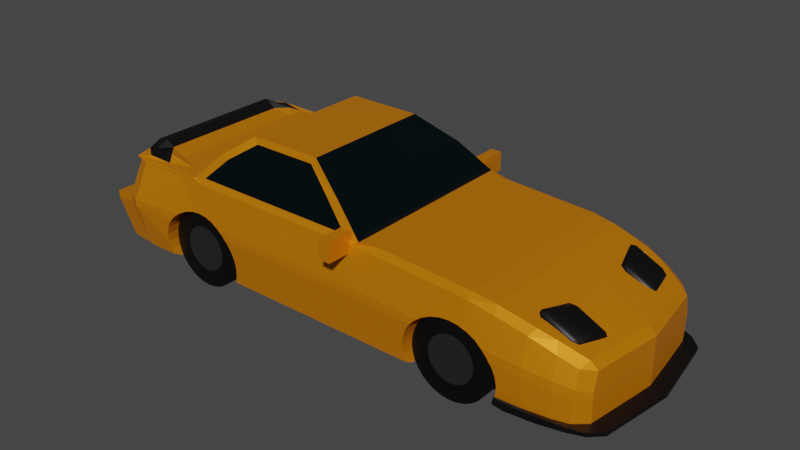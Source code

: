 # Source: sport_car.blend  (saved by Blender 4.3.34; exported with 4.5.12 LTS)
import bpy
from mathutils import Matrix  # noqa: F401  (used for matrix-valued properties, if any)

bpy.ops.wm.read_factory_settings(use_empty=True)
scene = bpy.context.scene
scene.name = 'Scene'

# ---- collections
col_collection = bpy.data.collections.new('Collection'); scene.collection.children.link(col_collection)

# ---- materials (node trees are filled in below, after node groups)
mat_metal = bpy.data.materials.new('Metal')
mat_metal.alpha_threshold = 0.0
mat_metal.use_transparent_shadow = False
mat_metal.roughness = 0.5
mat_metal.line_color = (0.0, 0.0, 0.0, 1.0)
mat_glass = bpy.data.materials.new('Glass')
mat_glass.use_transparent_shadow = False
mat_metal2 = bpy.data.materials.new('Metal2')
mat_metal2.use_transparent_shadow = False
mat_tire = bpy.data.materials.new('Tire')
mat_tire.use_transparent_shadow = False
mat_wheel_metal = bpy.data.materials.new('Wheel Metal')
mat_wheel_metal.use_transparent_shadow = False
mat_rear_lights = bpy.data.materials.new('Rear Lights')
mat_rear_lights.use_transparent_shadow = False
mat_front_lights = bpy.data.materials.new('Front Lights')
mat_front_lights.use_transparent_shadow = False

# ---- material node trees
mat_metal.use_nodes = True; mat_metal.node_tree.nodes.clear()
_N = mat_metal.node_tree.nodes; _L = mat_metal.node_tree.links
n0 = _N.new('ShaderNodeOutputMaterial'); n0.name = 'Material Output'; n0.location = (300, 300)
n1 = _N.new('ShaderNodeBsdfPrincipled'); n1.name = 'Principled BSDF'; n1.location = (10, 300)
n1.distribution = 'GGX'
n1.subsurface_method = 'RANDOM_WALK_SKIN'
n1.inputs[0].default_value = (0.8, 0.2485, 0.0, 1.0)
n1.inputs[1].default_value = 0.4488
n1.inputs[3].default_value = 1.45
n1.inputs[27].default_value = (0.0, 0.0, 0.0, 1.0)
n1.inputs[28].default_value = 1.0
_L.new(n1.outputs[0], n0.inputs[0])
n0.is_active_output = True
mat_glass.use_nodes = True; mat_glass.node_tree.nodes.clear()
_N = mat_glass.node_tree.nodes; _L = mat_glass.node_tree.links
n0 = _N.new('ShaderNodeBsdfPrincipled'); n0.name = 'Principled BSDF'; n0.location = (10, 300)
n0.distribution = 'GGX'
n0.subsurface_method = 'RANDOM_WALK_SKIN'
n0.inputs[0].default_value = (0.02536, 0.07828, 0.08714, 1.0)
n0.inputs[1].default_value = 1.0
n0.inputs[2].default_value = 0.0
n0.inputs[3].default_value = 1.45
n0.inputs[27].default_value = (0.0, 0.0, 0.0, 1.0)
n0.inputs[28].default_value = 1.0
n1 = _N.new('ShaderNodeOutputMaterial'); n1.name = 'Material Output'; n1.location = (300, 300)
_L.new(n0.outputs[0], n1.inputs[0])
n1.is_active_output = True
mat_metal2.use_nodes = True; mat_metal2.node_tree.nodes.clear()
_N = mat_metal2.node_tree.nodes; _L = mat_metal2.node_tree.links
n0 = _N.new('ShaderNodeBsdfPrincipled'); n0.name = 'Principled BSDF'; n0.location = (10, 300)
n0.distribution = 'GGX'
n0.subsurface_method = 'RANDOM_WALK_SKIN'
n0.inputs[0].default_value = (0.0, 0.0, 0.0, 1.0)
n0.inputs[3].default_value = 1.45
n0.inputs[27].default_value = (0.0, 0.0, 0.0, 1.0)
n0.inputs[28].default_value = 1.0
n1 = _N.new('ShaderNodeOutputMaterial'); n1.name = 'Material Output'; n1.location = (300, 300)
_L.new(n0.outputs[0], n1.inputs[0])
n1.is_active_output = True
mat_tire.use_nodes = True; mat_tire.node_tree.nodes.clear()
_N = mat_tire.node_tree.nodes; _L = mat_tire.node_tree.links
n0 = _N.new('ShaderNodeBsdfPrincipled'); n0.name = 'Principled BSDF'; n0.location = (10, 300)
n0.distribution = 'GGX'
n0.subsurface_method = 'RANDOM_WALK_SKIN'
n0.inputs[0].default_value = (0.0, 0.0, 0.0, 1.0)
n0.inputs[1].default_value = 0.2283
n0.inputs[3].default_value = 1.45
n0.inputs[27].default_value = (0.0, 0.0, 0.0, 1.0)
n0.inputs[28].default_value = 1.0
n1 = _N.new('ShaderNodeOutputMaterial'); n1.name = 'Material Output'; n1.location = (300, 300)
_L.new(n0.outputs[0], n1.inputs[0])
n1.is_active_output = True
mat_wheel_metal.use_nodes = True; mat_wheel_metal.node_tree.nodes.clear()
_N = mat_wheel_metal.node_tree.nodes; _L = mat_wheel_metal.node_tree.links
n0 = _N.new('ShaderNodeBsdfPrincipled'); n0.name = 'Principled BSDF'; n0.location = (10, 300)
n0.distribution = 'GGX'
n0.subsurface_method = 'RANDOM_WALK_SKIN'
n0.inputs[0].default_value = (0.2529, 0.2529, 0.2529, 1.0)
n0.inputs[1].default_value = 1.0
n0.inputs[2].default_value = 0.09055
n0.inputs[3].default_value = 1.45
n0.inputs[27].default_value = (0.0, 0.0, 0.0, 1.0)
n0.inputs[28].default_value = 1.0
n1 = _N.new('ShaderNodeOutputMaterial'); n1.name = 'Material Output'; n1.location = (300, 300)
_L.new(n0.outputs[0], n1.inputs[0])
n1.is_active_output = True
mat_rear_lights.use_nodes = True; mat_rear_lights.node_tree.nodes.clear()
_N = mat_rear_lights.node_tree.nodes; _L = mat_rear_lights.node_tree.links
n0 = _N.new('ShaderNodeBsdfPrincipled'); n0.name = 'Principled BSDF'; n0.location = (10, 300)
n0.distribution = 'GGX'
n0.subsurface_method = 'RANDOM_WALK_SKIN'
n0.inputs[0].default_value = (0.0, 0.0, 0.0, 1.0)
n0.inputs[3].default_value = 1.45
n0.inputs[27].default_value = (0.0, 0.0, 0.0, 1.0)
n0.inputs[28].default_value = 1.0
n1 = _N.new('ShaderNodeOutputMaterial'); n1.name = 'Material Output'; n1.location = (300, 300)
_L.new(n0.outputs[0], n1.inputs[0])
n1.is_active_output = True
mat_front_lights.use_nodes = True; mat_front_lights.node_tree.nodes.clear()
_N = mat_front_lights.node_tree.nodes; _L = mat_front_lights.node_tree.links
n0 = _N.new('ShaderNodeBsdfPrincipled'); n0.name = 'Principled BSDF'; n0.location = (10, 300)
n0.distribution = 'GGX'
n0.subsurface_method = 'RANDOM_WALK_SKIN'
n0.inputs[0].default_value = (0.0, 0.0, 0.0, 1.0)
n0.inputs[3].default_value = 1.45
n0.inputs[27].default_value = (0.0, 0.0, 0.0, 1.0)
n0.inputs[28].default_value = 1.0
n1 = _N.new('ShaderNodeOutputMaterial'); n1.name = 'Material Output'; n1.location = (300, 300)
_L.new(n0.outputs[0], n1.inputs[0])
n1.is_active_output = True

# ---- world
world_world = bpy.data.worlds.new('World'); scene.world = world_world
world_world.use_nodes = True; world_world.node_tree.nodes.clear()
_N = world_world.node_tree.nodes; _L = world_world.node_tree.links
n0 = _N.new('ShaderNodeOutputWorld'); n0.name = 'World Output'; n0.location = (300, 300)
n1 = _N.new('ShaderNodeBackground'); n1.name = 'Background'; n1.location = (10, 300)
n1.inputs[0].default_value = (0.05088, 0.05088, 0.05088, 1.0)
_L.new(n1.outputs[0], n0.inputs[0])
n0.is_active_output = True
world_world.color = (0.05088, 0.05088, 0.05088)
world_world.use_sun_shadow = False
world_world.sun_shadow_jitter_overblur = 0.0

# ---- meshes
me_cube = bpy.data.meshes.new('Cube')
me_cube.from_pydata([(0.8647, 0.8079, -0.09359), (0.8647, -0.8079, -0.09359), (-0.3747, -0.6704, 1.352), (0.9106, 0.8079, -0.1089), (-0.3747, 0.6704, 1.352), (0.003224, 0.6704, 1.352), (0.9546, 0.8079, -0.1542), (0.9106, -0.8079, -0.1089), (0.003224, -0.6704, 1.352), (0.9546, -0.8079, -0.1542), (0.9953, 0.8079, -0.2277), (-0.6505, 0.8412, 0.5262), (1.031, 0.8079, -0.3267), (-0.6505, -0.8412, 0.5262), (0.9953, -0.8079, -0.2277), (1.06, 0.8079, -0.4472), (-0.3911, 0.5888, 1.272), (-0.3911, -0.5888, 1.272), (0.3498, 0.8412, 0.5262), (1.082, 0.8079, -0.5848), (1.031, -0.8079, -0.3267), (1.095, 0.8079, -0.7341), (0.3498, -0.8412, 0.5262), (1.06, -0.8079, -0.4472), (1.1, 0.8079, -0.8893), (0.03334, 0.5888, 1.272), (0.03334, -0.5888, 1.272), (-0.5304, 0.8315, 0.9493), (1.095, 0.8079, -1.045), (1.082, -0.8079, -0.5848), (1.082, 0.8079, -1.194), (0.2014, 0.8315, 0.9493), (1.095, -0.8079, -0.7341), (-0.5304, -0.8315, 0.9493), (0.2014, -0.8315, 0.9493), (-0.5304, 0.7304, 0.9493), (1.1, -0.8079, -0.8893), (-0.5304, -0.7304, 0.9493), (1.095, -0.8079, -1.045), (0.2014, 0.7304, 0.9493), (0.2014, -0.7304, 0.9493), (1.05, 0.8784, 0.3212), (1.082, -0.8079, -1.194), (1.066, 0.9537, 0.2136), (0.9312, 0.9645, 0.3124), (0.9324, 0.8888, 0.382), (1.05, -0.8784, 0.3212), (0.9324, -0.8888, 0.382), (0.9312, -0.9645, 0.3124), (1.066, -0.9537, 0.2136), (-1.067, 0.9577, 0.4885), (0.6476, 0.8079, -1.194), (-1.001, 0.9708, 0.4209), (-1.07, 0.9009, 0.4197), (-1.07, 0.9428, -1.158), (0.6342, 0.8079, -1.045), (-1.001, 1.013, -1.159), (-0.9979, 0.9311, -1.227), (0.6297, 0.8079, -0.8893), (-1.07, -0.9009, 0.4197), (0.6342, 0.8079, -0.7341), (0.6476, -0.8079, -1.194), (-1.001, -0.9708, 0.4209), (0.6476, 0.8079, -0.5848), (-1.067, -0.9577, 0.4885), (0.6342, -0.8079, -1.045), (0.6693, 0.8079, -0.4472), (-1.07, -0.9428, -1.158), (0.6297, -0.8079, -0.8893), (0.6985, 0.8079, -0.3267), (-0.9979, -0.9311, -1.227), (-1.001, -1.013, -1.159), (0.7341, 0.8079, -0.2277), (0.6342, -0.8079, -0.7341), (0.7748, 0.8079, -0.1542), (0.8188, 0.8079, -0.1089), (0.6476, -0.8079, -0.5848), (-0.6711, -0.9577, 0.4885), (0.6693, -0.8079, -0.4472), (-0.74, -0.9639, 0.4199), (-0.6023, -0.9639, 0.4199), (0.6985, -0.8079, -0.3267), (-0.6543, -0.9399, 0.4924), (0.7341, -0.8079, -0.2277), (0.7748, -0.8079, -0.1542), (0.8188, -0.8079, -0.1089), (-0.6711, 0.9577, 0.4885), (-0.6543, 0.9399, 0.4924), (-0.6023, 0.9639, 0.4199), (-0.74, 0.9639, 0.4199), (0.4564, -0.9311, -1.227), (0.4564, -1.004, -1.158), (0.3187, -1.004, -1.158), (0.3187, -0.9311, -1.227), (0.4564, 0.964, 0.4052), (0.3187, 0.9639, 0.4199), (0.3629, 0.9447, 0.4924), (0.4551, 0.8888, 0.4753), (0.3187, 0.9311, -1.227), (0.3187, 1.004, -1.158), (0.4564, 1.004, -1.158), (0.4564, 0.9311, -1.227), (0.3187, -0.9639, 0.4199), (0.4564, -0.964, 0.4052), (0.4551, -0.8888, 0.4753), (0.3648, -0.94, 0.4921), (1.308, 0.8077, 0.04663), (1.326, 0.8801, -0.09658), (1.208, 0.9268, 0.07821), (1.224, 0.8441, 0.1543), (1.33, 0.9081, -1.158), (1.343, 0.8084, -1.227), (1.205, 0.8876, -1.227), (1.207, 0.9625, -1.158), (1.308, -0.8077, 0.04663), (1.224, -0.8441, 0.1543), (1.208, -0.9268, 0.07821), (1.326, -0.8801, -0.09658), (1.33, -0.9081, -1.158), (1.207, -0.9625, -1.158), (1.205, -0.8876, -1.227), (1.343, -0.8084, -1.227), (1.462, 0.7122, -0.2989), (1.411, 0.8221, -0.2482), (1.428, 0.7236, -0.1699), (1.406, 0.8541, -1.158), (1.462, 0.7444, -1.158), (1.393, 0.7721, -1.227), (1.462, -0.7122, -0.2989), (1.428, -0.7236, -0.1699), (1.411, -0.8221, -0.2482), (1.406, -0.8541, -1.158), (1.393, -0.7721, -1.227), (1.462, -0.7444, -1.158), (1.067, 1.015, -0.3321), (1.068, 1.017, -0.4838), (-1.031, -1.098, -0.2475), (-1.098, -1.042, -0.2465), (-1.098, -1.042, -0.384), (-1.03, -1.099, -0.3831), (1.068, -1.017, -0.4838), (1.067, -1.015, -0.3321), (-1.098, 1.042, -0.384), (-1.098, 1.042, -0.2465), (-1.031, 1.098, -0.2475), (-1.03, 1.099, -0.3831), (0.3187, -1.033, -0.384), (0.4564, -1.033, -0.3911), (0.4564, -1.03, -0.2531), (0.3187, -1.03, -0.2467), (0.4564, 1.033, -0.3911), (0.3187, 1.033, -0.384), (0.3187, 1.03, -0.2467), (0.4564, 1.03, -0.2531), (1.331, 0.929, -0.6442), (1.206, 0.987, -0.5501), (1.208, 0.9839, -0.3997), (1.327, 0.9295, -0.4728), (1.206, -0.987, -0.5501), (1.331, -0.929, -0.6442), (1.327, -0.9295, -0.4728), (1.208, -0.9839, -0.3997), (1.405, 0.8714, -0.711), (1.41, 0.8658, -0.5479), (1.462, 0.7584, -0.6057), (1.462, 0.7608, -0.7434), (1.462, -0.7608, -0.7434), (1.462, -0.7584, -0.6057), (1.41, -0.8658, -0.5479), (1.405, -0.8714, -0.711), (-0.8683, -0.8897, 0.4991), (-0.7395, -0.8167, 0.4969), (-0.991, -0.9159, 0.5432), (-1.058, -0.8191, 0.5569), (-1.058, 0.8191, 0.5569), (-0.991, 0.9159, 0.5432), (-0.8683, 0.8897, 0.4991), (-0.7395, 0.8167, 0.4969), (-0.9047, -0.7967, 0.5825), (-0.8662, -0.7171, 0.5123), (-0.961, -0.6819, 0.5842), (-1.006, -0.8085, 0.5956), (-1.007, -0.6819, 0.6959), (-1.042, -0.7165, 0.6911), (-1.042, 0.7165, 0.6911), (-1.007, 0.6819, 0.6959), (-1.006, 0.8085, 0.5956), (-0.9047, 0.7967, 0.5825), (-0.961, 0.6819, 0.5842), (-0.8662, 0.7171, 0.5123), (-1.098, 0.9311, -1.265), (-1.171, 0.9428, -1.196), (-1.171, -0.9428, -1.196), (-1.098, -0.9311, -1.265), (-1.199, -1.042, -0.2845), (-1.198, -1.042, -0.4221), (-1.198, 1.042, -0.4221), (-1.199, 1.042, -0.2845), (-0.3747, 0.0, 1.352), (0.003224, 0.0, 1.352), (-0.6505, 0.0, 0.5262), (-0.3911, 0.0, 1.272), (0.3498, 0.0, 0.5262), (0.03334, 0.0, 1.272), (0.2014, 0.0, 0.9493), (-0.5304, 0.0, 0.9493), (-0.9979, 0.0, -1.227), (0.9324, 0.0, 0.382), (1.05, 0.0, 0.3212), (-1.067, 0.0, 0.4885), (-1.07, 0.0, 0.4197), (0.9311, 0.0, -1.227), (1.069, 0.0, -1.227), (-0.6023, 0.0, -1.227), (-0.74, 0.0, -1.227), (-0.6711, 0.0, 0.4885), (-0.6543, 0.0, 0.4924), (0.3638, 0.002385, 0.4923), (0.4551, 0.0, 0.4753), (0.4564, 0.0, -1.227), (0.3187, 0.0, -1.227), (1.224, 0.0, 0.1543), (1.308, 0.0, 0.04663), (1.205, 0.0, -1.227), (1.343, 0.0, -1.227), (1.478, 0.0, -0.1699), (1.512, 0.0, -0.2989), (1.393, 0.0, -1.227), (1.512, 0.0, -1.158), (1.512, 0.0, -0.6057), (1.512, 0.0, -0.7434), (-1.098, 0.0, -0.2465), (-1.058, 0.0, 0.5569), (-0.7395, 0.0, 0.4969), (-1.007, 0.0, 0.6959), (-1.042, 0.0, 0.6911), (-0.961, 0.0, 0.5842), (-0.8662, 0.0, 0.5123), (-1.098, 0.0, -1.265), (-1.171, 0.0, -1.196), (-1.199, 0.0, -0.2845), (-1.198, 0.0, -0.4221), (0.8188, -1.012, -0.1089), (0.9106, -1.01, -0.1089), (0.9312, -1.012, -0.13), (0.8647, -1.009, -0.09359), (0.7158, -1.03, -0.2785), (0.7341, -1.024, -0.2277), (0.7748, -1.017, -0.1542), (0.9311, -0.8079, -1.227), (0.6528, -0.9311, -1.227), (0.6528, -0.8079, -1.227), (1.085, -0.9867, -1.158), (1.068, -1.017, -0.4953), (1.082, -1.01, -0.5848), (1.1, -0.9946, -0.8893), (1.095, -0.9893, -1.045), (1.095, -1.002, -0.7341), (0.6476, -1.026, -0.5848), (0.6693, -1.031, -0.4472), (0.6776, -1.032, -0.4127), (0.6297, -1.014, -0.8893), (0.6444, -1.004, -1.158), (0.6342, -1.008, -1.045), (0.6342, -1.02, -0.7341), (1.031, -1.019, -0.3267), (1.03, -1.019, -0.3232), (1.06, -1.018, -0.4472), (1.066, -1.018, -0.4831), (0.6476, -0.9662, -1.194), (1.077, -0.914, -1.227), (1.082, -0.9488, -1.194), (0.9546, -1.011, -0.1542), (0.9953, -1.013, -0.2277), (0.6985, -1.031, -0.3267), (1.069, -0.8079, -1.227), (1.077, -0.8079, -1.227), (0.6297, 1.014, -0.8893), (0.6342, 1.02, -0.7341), (0.6776, 1.032, -0.4127), (0.6693, 1.031, -0.4472), (0.6476, 1.026, -0.5848), (0.6342, 1.008, -1.045), (0.6444, 1.004, -1.158), (0.7158, 1.03, -0.2785), (0.7341, 1.024, -0.2277), (0.7748, 1.016, -0.1542), (0.8188, 1.011, -0.1089), (0.8647, 1.008, -0.09359), (0.9312, 1.012, -0.13), (0.9106, 1.01, -0.1089), (1.082, 1.01, -0.5848), (1.068, 1.017, -0.4953), (1.1, 0.9946, -0.8893), (1.095, 1.002, -0.7341), (1.085, 0.9867, -1.158), (1.095, 0.9893, -1.045), (1.077, 0.914, -1.227), (1.077, 0.8079, -1.227), (1.069, 0.8079, -1.227), (1.031, 1.019, -0.3267), (1.03, 1.019, -0.3232), (1.06, 1.018, -0.4472), (1.066, 1.018, -0.4831), (0.9311, 0.8079, -1.227), (0.6476, 0.9661, -1.194), (0.6528, 0.9311, -1.227), (1.082, 0.9487, -1.194), (0.9953, 1.013, -0.2277), (0.9646, 1.011, -0.1723), (0.9546, 1.01, -0.1542), (0.6985, 1.031, -0.3267), (0.6528, 0.8079, -1.227), (-0.6023, -0.8079, -1.227), (-0.396, -0.8079, -1.227), (-0.396, -0.9311, -1.227), (-0.7386, -1.042, -0.2279), (-0.7421, -1.043, -0.2376), (-0.7454, -1.045, -0.2467), (-0.74, -0.8079, -1.227), (-0.8199, -0.9311, -1.227), (-0.8199, -0.8079, -1.227), (-0.8428, -1.037, -0.8834), (-0.8385, -1.045, -0.7341), (-0.8251, -1.051, -0.5848), (-0.8034, -1.055, -0.4472), (-0.788, -1.055, -0.3839), (-0.843, -1.037, -0.8893), (-0.8282, -1.007, -1.159), (-0.8385, -1.02, -1.045), (-0.8262, -0.9794, -1.181), (-0.8251, -0.9661, -1.194), (-0.7385, -1.042, -0.2277), (-0.6979, -1.029, -0.1542), (-0.6322, -1.016, -0.1017), (-0.6538, -1.019, -0.1089), (-0.6079, -1.015, -0.09359), (-0.6023, -1.015, -0.09548), (-0.7741, -1.052, -0.3267), (-0.6079, 1.015, -0.09359), (-0.6023, 1.015, -0.09548), (-0.6538, 1.019, -0.1089), (-0.74, 0.8079, -1.227), (-0.6023, 0.8079, -1.227), (-0.6979, 1.029, -0.1542), (-0.7385, 1.042, -0.2277), (-0.7741, 1.052, -0.3267), (-0.7454, 1.045, -0.2467), (-0.7386, 1.042, -0.2279), (-0.8034, 1.051, -0.4472), (-0.788, 1.055, -0.3839), (-0.8251, 1.041, -0.5848), (-0.8385, 1.031, -0.7341), (-0.843, 1.022, -0.8893), (-0.8385, 1.013, -1.045), (-0.8199, 0.8079, -1.227), (-0.396, 0.8079, -1.227), (-0.8282, 1.007, -1.159), (-0.8251, 0.9661, -1.194), (-0.396, 0.9311, -1.227), (-0.8199, 0.9311, -1.227), (-0.396, -0.671, -1.227), (-0.7386, -0.7816, -0.2279), (-0.7421, -0.7828, -0.2376), (-0.7454, -0.7851, -0.2467), (-0.8199, -0.671, -1.227), (-0.8428, -0.7772, -0.8834), (-0.8385, -0.7847, -0.7341), (-0.8251, -0.7906, -0.5848), (-0.8034, -0.7944, -0.4472), (-0.788, -0.7952, -0.3839), (-0.843, -0.7765, -0.8893), (-0.8282, -0.7465, -1.159), (-0.8385, -0.7594, -1.045), (-0.8262, -0.7193, -1.181), (-0.8251, -0.7059, -1.194), (-0.7385, -0.7815, -0.2277), (-0.6979, -0.7685, -0.1542), (-0.6322, -0.7555, -0.1017), (-0.6538, -0.7586, -0.1089), (-0.6079, -0.7547, -0.09359), (-0.6023, -0.7549, -0.09548), (-0.7741, -0.7916, -0.3267), (-0.6079, 0.7547, -0.09359), (-0.6023, 0.7549, -0.09548), (-0.6538, 0.7586, -0.1089), (-0.6979, 0.7685, -0.1542), (-0.7385, 0.7815, -0.2277), (-0.7741, 0.7916, -0.3267), (-0.7454, 0.7851, -0.2467), (-0.7386, 0.7816, -0.2279), (-0.8034, 0.7913, -0.4472), (-0.788, 0.7952, -0.3839), (-0.8251, 0.7808, -0.5848), (-0.8385, 0.7704, -0.7341), (-0.843, 0.7619, -0.8893), (-0.8385, 0.7532, -1.045), (-0.8282, 0.7465, -1.159), (-0.8251, 0.7059, -1.194), (-0.396, 0.671, -1.227), (-0.8199, 0.671, -1.227)], [(315, 361), (359, 399)], [(243, 244, 48, 103, 148, 246, 247, 248, 242, 245), (282, 283, 100, 150, 279, 280, 281, 278, 277), (231, 210, 53, 143), (56, 145, 350, 349, 351, 352, 353, 354, 357), (216, 82, 13, 200), (134, 43, 108, 156), (49, 141, 161, 116), (27, 87, 11, 35), (199, 198, 2, 8), (33, 2, 17, 37), (82, 33, 37, 13), (110, 154, 162, 125), (284, 153, 94, 44, 289, 290, 288, 287, 286, 285), (292, 135, 155, 113, 295, 296, 293, 294, 291), (207, 218, 104, 47), (228, 230, 166, 133), (117, 160, 168, 130), (229, 226, 128, 167), (157, 107, 123, 163), (159, 118, 131, 169), (172, 170, 178, 181), (251, 250, 90, 219, 211, 249), (224, 111, 127, 227), (313, 213, 220, 93, 315, 314), (256, 252, 119, 158, 140, 253, 254, 257, 255), (316, 79, 62, 136, 318, 317), (297, 112, 223, 212, 299, 298), (259, 260, 147, 91, 262, 263, 261, 264, 258), (320, 70, 206, 214, 319, 321), (236, 234, 182, 180), (325, 326, 139, 71, 328, 329, 327, 322, 323, 324), (70, 67, 192, 193), (144, 52, 89, 348, 347), (233, 177, 189, 237), (232, 173, 183, 235), (176, 175, 186, 187), (205, 37, 17, 201), (198, 4, 16, 201), (204, 39, 25, 203), (31, 5, 25, 39), (199, 8, 26, 203), (96, 31, 39, 18), (217, 96, 18, 202), (222, 114, 129, 225), (34, 105, 22, 40), (8, 34, 40, 26), (202, 18, 39, 204), (4, 27, 35, 16), (200, 13, 37, 205), (41, 43, 44, 45), (46, 47, 48, 49), (50, 52, 53), (54, 56, 57), (64, 59, 62), (67, 70, 71), (80, 82, 77, 79), (86, 87, 88, 89), (90, 91, 92, 93), (94, 95, 96, 97), (98, 99, 100, 101), (102, 103, 104, 105), (106, 107, 108, 109), (110, 111, 112, 113), (114, 115, 116, 117), (118, 119, 120, 121), (122, 123, 124), (125, 126, 127), (128, 129, 130), (131, 132, 133), (300, 301, 134, 135, 303, 302), (136, 137, 138, 139), (267, 268, 140, 141, 266, 265), (142, 143, 144, 145), (146, 147, 148, 149), (150, 151, 152, 153), (154, 155, 156, 157), (158, 159, 160, 161), (162, 163, 164, 165), (166, 167, 168, 169), (171, 170, 77), (173, 64, 172), (50, 174, 175), (176, 177, 86), (178, 179, 180), (181, 182, 183), (184, 185, 186), (187, 188, 189), (67, 138, 195, 192), (303, 135, 292), (136, 62, 59, 137), (253, 140, 268), (145, 56, 54, 142), (77, 64, 62, 79), (207, 47, 46, 208), (269, 262, 91, 90, 250), (209, 50, 53, 210), (97, 45, 44, 94), (212, 211, 304, 299), (328, 71, 70, 320, 331, 330), (50, 86, 89, 52), (319, 214, 213, 313), (215, 77, 82, 216), (305, 306, 101, 100, 283), (47, 104, 103, 48), (217, 105, 104, 218), (146, 92, 91, 147), (150, 100, 99, 151), (219, 90, 93, 220), (154, 110, 113, 155), (158, 119, 118, 159), (221, 115, 114, 222), (223, 112, 111, 224), (271, 270, 120, 119, 252), (115, 46, 49, 116), (41, 109, 108, 43), (295, 113, 112, 297, 307), (165, 126, 125, 162), (169, 131, 133, 166), (225, 129, 128, 226), (227, 127, 126, 228), (106, 124, 123, 107), (127, 111, 110, 125), (131, 118, 121, 132), (129, 114, 117, 130), (289, 44, 43, 134, 301, 308, 309, 310), (71, 139, 138, 67), (273, 266, 141, 49, 48, 244, 272), (52, 144, 143, 53), (88, 340, 339, 341, 344, 345, 348, 89), (80, 79, 316, 332, 333, 335, 334, 336, 337), (102, 149, 148, 103), (94, 153, 152, 95), (107, 157, 156, 108), (116, 161, 160, 117), (122, 164, 163, 123), (130, 168, 167, 128), (159, 169, 168, 160), (229, 167, 166, 230), (134, 156, 155, 135), (157, 163, 162, 154), (274, 246, 148, 147, 260), (144, 347, 346, 350, 145), (279, 150, 153, 284, 311), (140, 158, 161, 141), (138, 137, 194, 195), (318, 136, 139, 326, 338), (170, 172, 64, 77), (232, 174, 50, 209), (175, 176, 86, 50), (233, 171, 77, 215), (180, 182, 181, 178), (234, 185, 184, 235), (185, 188, 187, 186), (236, 180, 179, 237), (174, 184, 186, 175), (189, 177, 176, 187), (171, 179, 178, 170), (183, 173, 172, 181), (208, 46, 115, 221), (239, 241, 196, 191), (238, 193, 192, 239), (240, 197, 196, 241), (143, 142, 196, 197), (54, 57, 190, 191), (231, 143, 197, 240), (142, 54, 191, 196), (206, 70, 193, 238), (57, 206, 238, 190), (137, 231, 240, 194), (194, 240, 241, 195), (190, 238, 239, 191), (192, 195, 241, 239), (41, 208, 221, 109), (188, 236, 237, 189), (182, 234, 235, 183), (177, 233, 215, 86), (173, 232, 209, 64), (164, 229, 230, 165), (132, 227, 228, 133), (124, 225, 226, 122), (120, 223, 224, 121), (109, 221, 222, 106), (101, 219, 220, 98), (96, 217, 218, 97), (86, 215, 216, 87), (249, 211, 212, 275), (64, 209, 210, 59), (45, 207, 208, 41), (11, 200, 205, 35), (22, 202, 204, 40), (106, 222, 225, 124), (105, 217, 202, 22), (5, 199, 203, 25), (40, 204, 203, 26), (2, 198, 201, 17), (35, 205, 201, 16), (174, 232, 235, 184), (171, 233, 237, 179), (188, 185, 234, 236), (57, 360, 355, 342, 214, 206), (276, 275, 212, 223, 120, 270), (121, 224, 227, 132), (304, 211, 219, 101, 306, 312), (164, 122, 226, 229), (126, 165, 230, 228), (45, 97, 218, 207), (5, 4, 198, 199), (87, 216, 200, 11), (137, 59, 210, 231), (245, 1, 7, 243), (244, 243, 7, 9, 272), (272, 9, 14, 273), (273, 14, 20, 265, 266), (265, 20, 23, 267), (267, 23, 29, 254, 253, 268), (254, 29, 32, 257), (257, 32, 36, 255), (255, 36, 38, 256), (271, 252, 256, 38, 42), (271, 42, 276, 270), (251, 61, 269, 250), (269, 61, 65, 263, 262), (263, 65, 68, 261), (261, 68, 73, 264), (264, 73, 76, 258), (258, 76, 78, 259), (274, 260, 259, 78, 81), (246, 274, 81, 83, 247), (247, 83, 84, 248), (248, 84, 85, 242), (242, 85, 1, 245), (275, 276, 42, 38, 36, 32, 29, 23, 20, 14, 9, 7, 1, 85, 84, 83, 81, 78, 76, 73, 68, 65, 61, 251, 249), (3, 0, 288, 290), (310, 6, 3, 290, 289), (309, 308, 10, 6, 310), (300, 12, 10, 308, 301), (15, 12, 300, 302), (303, 292, 291, 19, 15, 302), (21, 19, 291, 294), (24, 21, 294, 293), (28, 24, 293, 296), (307, 30, 28, 296, 295), (30, 307, 297, 298), (306, 305, 51, 312), (305, 283, 282, 55, 51), (58, 55, 282, 277), (60, 58, 277, 278), (63, 60, 278, 281), (66, 63, 281, 280), (279, 311, 69, 66, 280), (284, 285, 72, 69, 311), (286, 74, 72, 285), (287, 75, 74, 286), (0, 75, 287, 288), (75, 0, 3, 6, 10, 12, 15, 19, 21, 24, 28, 30, 298, 299, 304, 312, 51, 55, 58, 60, 63, 66, 69, 72, 74), (342, 343, 213, 214), (357, 358, 360, 57, 56), (343, 356, 359, 98, 220, 213), (332, 316, 362, 376), (317, 318, 364, 363), (333, 332, 376, 377), (318, 338, 382, 364), (335, 333, 377, 379), (329, 328, 372, 373), (338, 326, 370, 382), (334, 335, 379, 378), (316, 317, 363, 362), (327, 329, 373, 371), (336, 334, 378, 380), (322, 327, 371, 366), (328, 330, 374, 372), (325, 324, 368, 369), (337, 336, 380, 381), (323, 322, 366, 367), (331, 320, 365, 375), (326, 325, 369, 370), (324, 323, 367, 368), (330, 331, 375, 374), (354, 353, 395, 396), (347, 348, 390, 389), (339, 340, 384, 383), (348, 345, 387, 390), (341, 339, 383, 385), (357, 354, 396, 397), (349, 350, 392, 391), (358, 357, 397, 398), (350, 346, 388, 392), (351, 349, 391, 393), (344, 341, 385, 386), (360, 358, 398, 400), (352, 351, 393, 394), (345, 344, 386, 387), (353, 352, 394, 395), (346, 347, 389, 388)])
me_cube.polygons.foreach_set('material_index', [0, 0, 0, 0, 1, 0, 0, 1, 0, 1, 1, 0, 0, 0, 0, 0, 0, 0, 0, 0, 2, 0, 0, 0, 0, 0, 0, 0, 0, 2, 0, 0, 0, 0, 2, 2, 1, 1, 1, 1, 1, 1, 2, 0, 1, 1, 1, 1, 1, 0, 0, 0, 0, 0, 0, 0, 0, 0, 0, 0, 0, 0, 0, 0, 0, 0, 0, 0, 0, 0, 0, 0, 0, 0, 0, 0, 0, 0, 0, 0, 0, 0, 0, 0, 2, 2, 0, 0, 0, 0, 0, 0, 0, 0, 0, 0, 0, 0, 0, 0, 0, 0, 0, 0, 0, 0, 0, 0, 0, 0, 0, 0, 0, 0, 0, 0, 0, 0, 0, 0, 0, 0, 0, 0, 0, 0, 0, 0, 0, 0, 0, 0, 0, 0, 0, 0, 0, 0, 0, 0, 0, 0, 0, 0, 0, 0, 0, 0, 0, 0, 2, 2, 2, 0, 2, 0, 0, 2, 0, 0, 0, 0, 0, 0, 0, 0, 0, 0, 0, 0, 0, 0, 0, 0, 2, 0, 0, 0, 0, 0, 0, 0, 0, 0, 0, 0, 0, 0, 1, 1, 0, 2, 1, 1, 1, 1, 2, 0, 2, 0, 0, 0, 0, 0, 0, 0, 0, 1, 0, 0, 0, 0, 0, 0, 0, 0, 0, 0, 0, 0, 0, 0, 0, 0, 0, 0, 0, 0, 0, 0, 0, 0, 0, 0, 0, 0, 0, 0, 0, 0, 0, 0, 0, 0, 0, 0, 0, 0, 0, 0, 0, 0, 0, 0, 0, 0, 0, 0, 0, 0, 0, 0, 0, 0, 0, 0, 0, 0, 0, 0, 0, 0, 0, 0, 0, 0, 0, 0, 0, 0, 0, 0, 0, 0, 0, 0, 0, 0, 0, 0, 0, 0, 0, 0])
_uv = me_cube.uv_layers.new(name='UVMap')
_uv.uv.foreach_set('vector', [0.5424, 0.7682, 0.5393, 0.764, 0.6144, 0.764, 0.6148, 0.8606, 0.5101, 0.8606, 0.5103, 0.8078, 0.519, 0.8041, 0.532, 0.7958, 0.5404, 0.7869, 0.544, 0.7775, 0.4033, 0.4256, 0.3883, 0.4276, 0.3881, 0.3894, 0.4869, 0.3894, 0.4866, 0.4344, 0.482, 0.4327, 0.4636, 0.4283, 0.444, 0.4256, 0.4236, 0.4246, 0.5099, 0.125, 0.6151, 0.125, 0.6151, 0.2413, 0.5099, 0.2419, 0.3876, 0.2573, 0.4873, 0.2568, 0.4873, 0.2807, 0.4791, 0.2792, 0.4614, 0.2769, 0.4422, 0.2753, 0.4222, 0.2746, 0.4023, 0.2749, 0.3877, 0.2757, 0.8326, 0.625, 0.8326, 0.758, 0.8326, 0.75, 0.8326, 0.625, 0.5127, 0.5, 0.6105, 0.5, 0.6097, 0.5, 0.5134, 0.5, 0.6105, 0.75, 0.5127, 0.75, 0.5134, 0.75, 0.6097, 0.75, 0.625, 0.2924, 0.625, 0.2924, 0.625, 0.2924, 0.625, 0.2924, 0.7496, 0.625, 0.8326, 0.625, 0.8326, 0.75, 0.7496, 0.75, 0.625, 0.9576, 0.625, 0.9576, 0.625, 0.9576, 0.625, 0.9576, 0.625, 0.9576, 0.625, 0.9576, 0.625, 0.9576, 0.625, 0.9576, 0.3961, 0.5, 0.4758, 0.5, 0.4727, 0.5, 0.3991, 0.5, 0.5103, 0.4422, 0.5101, 0.3894, 0.6148, 0.3894, 0.6144, 0.486, 0.5393, 0.486, 0.5424, 0.4818, 0.544, 0.4725, 0.5405, 0.4631, 0.532, 0.4542, 0.5191, 0.4459, 0.4821, 0.5, 0.4837, 0.5, 0.4823, 0.5, 0.3916, 0.5, 0.3904, 0.5, 0.4065, 0.5, 0.4285, 0.5, 0.4502, 0.5, 0.4704, 0.5, 0.6388, 0.625, 0.7359, 0.625, 0.7359, 0.741, 0.6388, 0.741, 0.4025, 0.625, 0.4725, 0.625, 0.4725, 0.7396, 0.4025, 0.7394, 0.604, 0.75, 0.5175, 0.75, 0.5189, 0.75, 0.6026, 0.75, 0.517, 0.625, 0.608, 0.625, 0.608, 0.7391, 0.517, 0.7394, 0.5175, 0.5, 0.604, 0.5, 0.6026, 0.5, 0.5189, 0.5, 0.4758, 0.75, 0.3961, 0.75, 0.3991, 0.75, 0.4727, 0.75, 0.625, 0.99, 0.625, 0.9709, 0.625, 0.9614, 0.625, 0.9867, 0.3043, 0.726, 0.3043, 0.7414, 0.2644, 0.7414, 0.2644, 0.625, 0.361, 0.625, 0.361, 0.726, 0.375, 0.625, 0.375, 0.5116, 0.375, 0.5119, 0.375, 0.625, 0.1728, 0.726, 0.1728, 0.625, 0.245, 0.625, 0.245, 0.7414, 0.189, 0.7414, 0.189, 0.726, 0.4065, 0.75, 0.3904, 0.75, 0.3916, 0.75, 0.4823, 0.75, 0.4837, 0.75, 0.4821, 0.75, 0.4704, 0.75, 0.4502, 0.75, 0.4285, 0.75, 0.5128, 0.9644, 0.6151, 0.9649, 0.6152, 0.9927, 0.5098, 0.9932, 0.5099, 0.965, 0.5113, 0.9647, 0.375, 0.5089, 0.375, 0.5091, 0.375, 0.625, 0.375, 0.625, 0.375, 0.5226, 0.375, 0.5224, 0.482, 0.8173, 0.4866, 0.8156, 0.4869, 0.8606, 0.3881, 0.8606, 0.3883, 0.8224, 0.4033, 0.8244, 0.4236, 0.8254, 0.444, 0.8244, 0.4636, 0.8217, 0.1515, 0.7414, 0.1324, 0.7414, 0.1324, 0.625, 0.16, 0.625, 0.16, 0.726, 0.1515, 0.726, 0.8439, 0.625, 0.8637, 0.625, 0.8637, 0.7385, 0.8439, 0.7385, 0.4791, 0.9709, 0.4873, 0.9693, 0.4873, 0.9932, 0.3876, 0.9927, 0.3877, 0.9743, 0.4024, 0.9752, 0.4224, 0.9755, 0.4232, 0.9755, 0.4423, 0.9748, 0.4615, 0.9732, 0.1324, 0.7414, 0.125, 0.7428, 0.125, 0.7428, 0.1324, 0.7414, 0.5098, 0.2568, 0.6152, 0.2573, 0.6151, 0.2851, 0.5128, 0.2856, 0.5099, 0.285, 0.8326, 0.625, 0.8326, 0.5118, 0.8326, 0.5126, 0.8326, 0.625, 0.625, 0.125, 0.625, 0.0117, 0.625, 0.01246, 0.625, 0.125, 0.625, 0.2791, 0.625, 0.26, 0.625, 0.2633, 0.625, 0.2886, 0.8326, 0.625, 0.8326, 0.75, 0.8326, 0.75, 0.8326, 0.625, 0.8326, 0.625, 0.8326, 0.5, 0.8326, 0.5, 0.8326, 0.625, 0.7496, 0.625, 0.7496, 0.5, 0.7496, 0.5, 0.7496, 0.625, 0.625, 0.3754, 0.625, 0.3754, 0.625, 0.3754, 0.625, 0.3754, 0.7496, 0.625, 0.7496, 0.75, 0.7496, 0.75, 0.7496, 0.625, 0.625, 0.3754, 0.625, 0.3754, 0.625, 0.3754, 0.625, 0.3754, 0.7496, 0.6246, 0.7496, 0.4915, 0.7496, 0.5, 0.7496, 0.625, 0.625, 0.625, 0.625, 0.7396, 0.625, 0.739, 0.625, 0.625, 0.625, 0.8746, 0.625, 0.8746, 0.625, 0.8746, 0.625, 0.8746, 0.625, 0.8746, 0.625, 0.8746, 0.625, 0.8746, 0.625, 0.8746, 0.7496, 0.625, 0.7496, 0.5, 0.7496, 0.5, 0.7496, 0.625, 0.625, 0.2924, 0.625, 0.2924, 0.625, 0.2924, 0.625, 0.2924, 0.8326, 0.625, 0.8326, 0.75, 0.8326, 0.75, 0.8326, 0.625, 0.625, 0.5, 0.6105, 0.5, 0.6162, 0.5, 0.625, 0.5, 0.625, 0.75, 0.625, 0.75, 0.6162, 0.75, 0.6105, 0.75, 0.625, 0.25, 0.6152, 0.2573, 0.6151, 0.2413, 0.125, 0.5072, 0.132, 0.5, 0.1324, 0.5086, 0.625, 0.0, 0.6151, 0.008699, 0.6156, 0.0, 0.125, 0.7428, 0.1324, 0.7414, 0.132, 0.75, 0.6151, 0.9576, 0.625, 0.9576, 0.625, 0.9576, 0.6151, 0.9649, 0.625, 0.2924, 0.625, 0.2924, 0.6151, 0.2924, 0.6151, 0.2851, 0.2504, 0.7414, 0.2504, 0.75, 0.245, 0.75, 0.245, 0.7414, 0.6148, 0.3894, 0.6151, 0.3754, 0.625, 0.3754, 0.625, 0.3891, 0.245, 0.5086, 0.245, 0.5, 0.2504, 0.5, 0.2504, 0.5086, 0.6151, 0.8746, 0.6148, 0.8606, 0.625, 0.8609, 0.625, 0.8746, 0.625, 0.5104, 0.604, 0.5, 0.6097, 0.5, 0.625, 0.5094, 0.3961, 0.5, 0.375, 0.5116, 0.375, 0.5091, 0.3916, 0.5, 0.625, 0.7396, 0.625, 0.7406, 0.6097, 0.75, 0.604, 0.75, 0.3961, 0.75, 0.3916, 0.75, 0.375, 0.7409, 0.375, 0.7384, 0.608, 0.5109, 0.6026, 0.5, 0.625, 0.511, 0.3991, 0.5, 0.4025, 0.5106, 0.375, 0.5119, 0.608, 0.7391, 0.625, 0.739, 0.6026, 0.75, 0.3991, 0.75, 0.375, 0.7381, 0.4025, 0.7394, 0.5115, 0.4963, 0.5121, 0.4962, 0.5127, 0.5, 0.4837, 0.5, 0.4837, 0.4998, 0.4903, 0.4992, 0.5, 0.003007, 0.5, 0.009268, 0.4872, 0.007992, 0.4867, 0.001541, 0.4903, 0.7508, 0.4837, 0.7502, 0.4837, 0.75, 0.5127, 0.75, 0.5121, 0.7538, 0.5115, 0.7537, 0.4872, 0.242, 0.5099, 0.2419, 0.5098, 0.2568, 0.4873, 0.2568, 0.4872, 0.88, 0.4869, 0.8606, 0.5101, 0.8606, 0.5099, 0.88, 0.4869, 0.3894, 0.4872, 0.37, 0.5099, 0.37, 0.5101, 0.3894, 0.4758, 0.5, 0.4823, 0.5, 0.5134, 0.5, 0.5175, 0.5, 0.4823, 0.75, 0.4758, 0.75, 0.5175, 0.75, 0.5134, 0.75, 0.4727, 0.5, 0.5189, 0.5, 0.517, 0.5106, 0.4725, 0.5104, 0.4725, 0.7396, 0.517, 0.7394, 0.5189, 0.75, 0.4727, 0.75, 0.8326, 0.7382, 0.8326, 0.75, 0.8326, 0.75, 0.625, 0.0117, 0.625, 0.0, 0.625, 0.0, 0.625, 0.25, 0.625, 0.2383, 0.625, 0.26, 0.8326, 0.5, 0.8326, 0.5118, 0.8326, 0.5, 0.8326, 0.75, 0.8326, 0.7374, 0.8326, 0.7385, 0.625, 0.008652, 0.625, 0.01691, 0.625, 0.01246, 0.625, 0.2375, 0.625, 0.2331, 0.625, 0.2413, 0.8326, 0.5, 0.8326, 0.5115, 0.8326, 0.5126, 0.3878, 0.008413, 0.4872, 0.007992, 0.4872, 0.007992, 0.3878, 0.008413, 0.4837, 0.4998, 0.4837, 0.5, 0.4821, 0.5, 0.5105, 0.0, 0.6156, 0.0, 0.6151, 0.008699, 0.5099, 0.008058, 0.4821, 0.75, 0.4837, 0.75, 0.4837, 0.7502, 0.4873, 0.2568, 0.3876, 0.2573, 0.3878, 0.2416, 0.4872, 0.242, 0.625, 0.9576, 0.625, 1.0, 0.6152, 0.9927, 0.6151, 0.9649, 0.6388, 0.625, 0.6388, 0.741, 0.625, 0.7408, 0.625, 0.625, 0.3033, 0.7455, 0.3026, 0.75, 0.2644, 0.75, 0.2644, 0.7414, 0.3043, 0.7414, 0.625, 0.125, 0.625, 0.25, 0.6151, 0.2413, 0.6151, 0.125, 0.625, 0.3891, 0.625, 0.4862, 0.6144, 0.486, 0.6148, 0.3894, 0.375, 0.625, 0.361, 0.625, 0.361, 0.524, 0.375, 0.5226, 0.1506, 0.75, 0.132, 0.75, 0.1324, 0.7414, 0.1515, 0.7414, 0.1509, 0.7455, 0.1508, 0.747, 0.625, 0.25, 0.625, 0.2924, 0.6151, 0.2851, 0.6152, 0.2573, 0.16, 0.726, 0.16, 0.625, 0.1728, 0.625, 0.1728, 0.726, 0.8326, 0.625, 0.8326, 0.75, 0.8326, 0.758, 0.8326, 0.625, 0.3033, 0.5045, 0.3043, 0.5086, 0.2644, 0.5086, 0.2644, 0.5, 0.3026, 0.5, 0.625, 0.7638, 0.625, 0.8609, 0.6148, 0.8606, 0.6144, 0.764, 0.7496, 0.6246, 0.7496, 0.7577, 0.7359, 0.741, 0.7359, 0.625, 0.4872, 0.88, 0.3878, 0.88, 0.3881, 0.8606, 0.4869, 0.8606, 0.4869, 0.3894, 0.3881, 0.3894, 0.3878, 0.37, 0.4872, 0.37, 0.2644, 0.625, 0.2644, 0.7414, 0.245, 0.7414, 0.245, 0.625, 0.4758, 0.5, 0.3961, 0.5, 0.3916, 0.5, 0.4823, 0.5, 0.4823, 0.75, 0.3916, 0.75, 0.3961, 0.75, 0.4758, 0.75, 0.625, 0.625, 0.625, 0.7406, 0.625, 0.7396, 0.625, 0.625, 0.375, 0.625, 0.375, 0.5091, 0.375, 0.5116, 0.375, 0.625, 0.3824, 0.7454, 0.375, 0.7411, 0.375, 0.7409, 0.3916, 0.75, 0.3904, 0.75, 0.625, 0.7406, 0.625, 0.7408, 0.6105, 0.75, 0.6097, 0.75, 0.625, 0.5092, 0.625, 0.5094, 0.6097, 0.5, 0.6105, 0.5, 0.3904, 0.5, 0.3916, 0.5, 0.375, 0.5091, 0.375, 0.5089, 0.3824, 0.5046, 0.4725, 0.5104, 0.4025, 0.5106, 0.3991, 0.5, 0.4727, 0.5, 0.4727, 0.75, 0.3991, 0.75, 0.4025, 0.7394, 0.4725, 0.7396, 0.625, 0.625, 0.625, 0.739, 0.608, 0.7391, 0.608, 0.625, 0.375, 0.625, 0.375, 0.5119, 0.4025, 0.5106, 0.4025, 0.625, 0.625, 0.5104, 0.625, 0.511, 0.6026, 0.5, 0.604, 0.5, 0.375, 0.5119, 0.375, 0.5116, 0.3961, 0.5, 0.3991, 0.5, 0.3991, 0.75, 0.3961, 0.75, 0.375, 0.7384, 0.375, 0.7381, 0.625, 0.739, 0.625, 0.7396, 0.604, 0.75, 0.6026, 0.75, 0.5393, 0.486, 0.6144, 0.486, 0.6105, 0.5, 0.5127, 0.5, 0.5121, 0.4962, 0.5268, 0.4926, 0.5344, 0.4895, 0.5368, 0.4884, 0.387, 0.0, 0.4863, 0.0, 0.4872, 0.007992, 0.3878, 0.008413, 0.5268, 0.7574, 0.5121, 0.7538, 0.5127, 0.75, 0.6105, 0.75, 0.6144, 0.764, 0.5393, 0.764, 0.5368, 0.7616, 0.6152, 0.2573, 0.5098, 0.2568, 0.5099, 0.2419, 0.6151, 0.2413, 0.6151, 0.2978, 0.5338, 0.2978, 0.5341, 0.2973, 0.5317, 0.2932, 0.5245, 0.2893, 0.5129, 0.2857, 0.5128, 0.2856, 0.6151, 0.2851, 0.6151, 0.9522, 0.6151, 0.9649, 0.5128, 0.9644, 0.5129, 0.9643, 0.5245, 0.9607, 0.5317, 0.9568, 0.5328, 0.9549, 0.5341, 0.9527, 0.5338, 0.9522, 0.6151, 0.88, 0.5099, 0.88, 0.5101, 0.8606, 0.6148, 0.8606, 0.6148, 0.3894, 0.5101, 0.3894, 0.5099, 0.37, 0.6151, 0.37, 0.604, 0.5, 0.5175, 0.5, 0.5134, 0.5, 0.6097, 0.5, 0.6097, 0.75, 0.5134, 0.75, 0.5175, 0.75, 0.604, 0.75, 0.608, 0.5109, 0.517, 0.5106, 0.5189, 0.5, 0.6026, 0.5, 0.6026, 0.75, 0.5189, 0.75, 0.517, 0.7394, 0.608, 0.7391, 0.4758, 0.75, 0.4727, 0.75, 0.5189, 0.75, 0.5175, 0.75, 0.517, 0.625, 0.517, 0.7394, 0.4725, 0.7396, 0.4725, 0.625, 0.5127, 0.5, 0.5134, 0.5, 0.4823, 0.5, 0.4837, 0.5, 0.5175, 0.5, 0.5189, 0.5, 0.4727, 0.5, 0.4758, 0.5, 0.5017, 0.8114, 0.5103, 0.8078, 0.5101, 0.8606, 0.4869, 0.8606, 0.4866, 0.8156, 0.5098, 0.2568, 0.5099, 0.285, 0.4967, 0.2821, 0.4873, 0.2807, 0.4873, 0.2568, 0.4866, 0.4344, 0.4869, 0.3894, 0.5101, 0.3894, 0.5103, 0.4422, 0.5017, 0.4386, 0.4837, 0.75, 0.4823, 0.75, 0.5134, 0.75, 0.5127, 0.75, 0.4872, 0.007992, 0.5, 0.009268, 0.5, 0.009268, 0.4872, 0.007992, 0.5099, 0.965, 0.5098, 0.9932, 0.4873, 0.9932, 0.4873, 0.9693, 0.4967, 0.9679, 0.625, 0.9709, 0.625, 0.99, 0.625, 1.0, 0.625, 0.9576, 0.625, 0.125, 0.625, 0.2383, 0.625, 0.25, 0.625, 0.125, 0.625, 0.26, 0.625, 0.2791, 0.625, 0.2924, 0.625, 0.25, 0.8326, 0.625, 0.8326, 0.7382, 0.8326, 0.75, 0.8326, 0.625, 0.625, 0.9689, 0.625, 0.9887, 0.625, 0.9867, 0.625, 0.9614, 0.625, 0.125, 0.625, 0.2385, 0.625, 0.2375, 0.625, 0.125, 0.625, 0.2613, 0.625, 0.2811, 0.625, 0.2886, 0.625, 0.2633, 0.8439, 0.625, 0.8439, 0.7385, 0.8326, 0.7374, 0.8326, 0.625, 0.625, 0.2383, 0.625, 0.2375, 0.625, 0.2633, 0.625, 0.26, 0.8326, 0.5126, 0.8326, 0.5118, 0.8326, 0.5, 0.8326, 0.5, 0.8326, 0.7382, 0.8326, 0.7374, 0.8326, 0.75, 0.8326, 0.75, 0.625, 0.01246, 0.625, 0.0117, 0.625, 0.0, 0.625, 0.0, 0.625, 0.625, 0.625, 0.7408, 0.625, 0.7406, 0.625, 0.625, 0.3878, 0.125, 0.4872, 0.125, 0.4872, 0.242, 0.3878, 0.2416, 0.1324, 0.625, 0.1324, 0.7414, 0.125, 0.7428, 0.125, 0.625, 0.5099, 0.125, 0.5099, 0.2419, 0.4872, 0.242, 0.4872, 0.125, 0.5099, 0.2419, 0.4872, 0.242, 0.4872, 0.242, 0.5099, 0.2419, 0.125, 0.5072, 0.1324, 0.5086, 0.1324, 0.5086, 0.125, 0.5072, 0.5099, 0.125, 0.5099, 0.2419, 0.5099, 0.2419, 0.5099, 0.125, 0.4872, 0.242, 0.3878, 0.2416, 0.3878, 0.2416, 0.4872, 0.242, 0.1324, 0.625, 0.1324, 0.7414, 0.1324, 0.7414, 0.1324, 0.625, 0.1324, 0.5086, 0.1324, 0.625, 0.1324, 0.625, 0.1324, 0.5086, 0.5099, 0.008058, 0.5099, 0.125, 0.5099, 0.125, 0.5099, 0.008058, 0.5099, 0.008058, 0.5099, 0.125, 0.4872, 0.125, 0.4872, 0.007992, 0.1324, 0.5086, 0.1324, 0.625, 0.125, 0.625, 0.125, 0.5072, 0.3878, 0.008413, 0.4872, 0.007992, 0.4872, 0.125, 0.3878, 0.125, 0.625, 0.5092, 0.625, 0.625, 0.625, 0.625, 0.625, 0.5094, 0.8439, 0.5115, 0.8439, 0.625, 0.8326, 0.625, 0.8326, 0.5126, 0.625, 0.01146, 0.625, 0.125, 0.625, 0.125, 0.625, 0.01246, 0.8326, 0.5118, 0.8326, 0.625, 0.8326, 0.625, 0.8326, 0.5, 0.625, 0.0117, 0.625, 0.125, 0.625, 0.125, 0.625, 0.0, 0.517, 0.5106, 0.517, 0.625, 0.4725, 0.625, 0.4725, 0.5104, 0.375, 0.7381, 0.375, 0.625, 0.4025, 0.625, 0.4025, 0.7394, 0.625, 0.511, 0.625, 0.625, 0.608, 0.625, 0.608, 0.5109, 0.375, 0.7409, 0.375, 0.625, 0.375, 0.625, 0.375, 0.7384, 0.625, 0.5094, 0.625, 0.625, 0.625, 0.625, 0.625, 0.5104, 0.2644, 0.5086, 0.2644, 0.625, 0.245, 0.625, 0.245, 0.5086, 0.7496, 0.4915, 0.7496, 0.6246, 0.7359, 0.625, 0.7359, 0.509, 0.8326, 0.5, 0.8326, 0.625, 0.8326, 0.625, 0.8326, 0.492, 0.361, 0.726, 0.361, 0.625, 0.375, 0.625, 0.375, 0.7274, 0.625, 0.0, 0.625, 0.125, 0.6151, 0.125, 0.6151, 0.008699, 0.6388, 0.509, 0.6388, 0.625, 0.625, 0.625, 0.625, 0.5092, 0.8326, 0.5, 0.8326, 0.625, 0.8326, 0.625, 0.8326, 0.5, 0.7496, 0.75, 0.7496, 0.625, 0.7496, 0.625, 0.7496, 0.75, 0.625, 0.5104, 0.625, 0.625, 0.625, 0.625, 0.625, 0.511, 0.7496, 0.7577, 0.7496, 0.6246, 0.7496, 0.625, 0.7496, 0.75, 0.7496, 0.5, 0.7496, 0.625, 0.7496, 0.625, 0.7496, 0.5, 0.7496, 0.75, 0.7496, 0.625, 0.7496, 0.625, 0.7496, 0.75, 0.8326, 0.75, 0.8326, 0.625, 0.8326, 0.625, 0.8326, 0.75, 0.8326, 0.5, 0.8326, 0.625, 0.8326, 0.625, 0.8326, 0.5, 0.625, 0.2383, 0.625, 0.125, 0.625, 0.125, 0.625, 0.2375, 0.8326, 0.7382, 0.8326, 0.625, 0.8326, 0.625, 0.8326, 0.7374, 0.8439, 0.5115, 0.8637, 0.5115, 0.8637, 0.625, 0.8439, 0.625, 0.1324, 0.5086, 0.1515, 0.5086, 0.1515, 0.524, 0.16, 0.524, 0.16, 0.625, 0.1324, 0.625, 0.375, 0.7276, 0.375, 0.7274, 0.375, 0.625, 0.375, 0.625, 0.375, 0.7409, 0.375, 0.7411, 0.375, 0.7384, 0.375, 0.625, 0.375, 0.625, 0.375, 0.7381, 0.361, 0.524, 0.361, 0.625, 0.2644, 0.625, 0.2644, 0.5086, 0.3043, 0.5086, 0.3043, 0.524, 0.517, 0.5106, 0.608, 0.5109, 0.608, 0.625, 0.517, 0.625, 0.4025, 0.5106, 0.4725, 0.5104, 0.4725, 0.625, 0.4025, 0.625, 0.6388, 0.509, 0.7359, 0.509, 0.7359, 0.625, 0.6388, 0.625, 0.7496, 0.5, 0.8326, 0.5, 0.8326, 0.625, 0.7496, 0.625, 0.8326, 0.492, 0.8326, 0.625, 0.8326, 0.625, 0.8326, 0.5, 0.5099, 0.008058, 0.6151, 0.008699, 0.6151, 0.125, 0.5099, 0.125, 1.0, 0.7818, 1.0, 0.5, 0.9688, 0.5, 0.9688, 0.7828, 0.9541, 0.7854, 0.9688, 0.7828, 0.9688, 0.5, 0.9375, 0.5, 0.9375, 0.7846, 0.9375, 0.7846, 0.9375, 0.5, 0.9062, 0.5, 0.9062, 0.7879, 0.9062, 0.7879, 0.9062, 0.5, 0.875, 0.5, 0.875, 0.7955, 0.8761, 0.7956, 0.875, 0.7955, 0.875, 0.5, 0.8438, 0.5, 0.8438, 0.7939, 0.8438, 0.7939, 0.8438, 0.5, 0.8125, 0.5, 0.8125, 0.7839, 0.8328, 0.7929, 0.8356, 0.7938, 0.8125, 0.7839, 0.8125, 0.5, 0.7812, 0.5, 0.7812, 0.7717, 0.7812, 0.7717, 0.7812, 0.5, 0.75, 0.5, 0.75, 0.7617, 0.75, 0.7617, 0.75, 0.5, 0.7188, 0.5, 0.7188, 0.7542, 0.6875, 0.6975, 0.695, 0.7506, 0.7188, 0.7542, 0.7188, 0.5, 0.6875, 0.5, 0.6875, 0.6975, 0.6875, 0.5, 0.68, 0.5, 0.68, 0.6487, 0.32, 0.5, 0.3125, 0.5, 0.3125, 0.7219, 0.32, 0.6727, 0.3125, 0.7219, 0.3125, 0.5, 0.2812, 0.5, 0.2812, 0.7806, 0.305, 0.7746, 0.2812, 0.7806, 0.2812, 0.5, 0.25, 0.5, 0.25, 0.7888, 0.25, 0.7888, 0.25, 0.5, 0.2188, 0.5, 0.2188, 0.797, 0.2188, 0.797, 0.2188, 0.5, 0.1875, 0.5, 0.1875, 0.8051, 0.1875, 0.8051, 0.1875, 0.5, 0.1562, 0.5, 0.1562, 0.8127, 0.125, 0.8123, 0.1473, 0.8146, 0.1562, 0.8127, 0.1562, 0.5, 0.125, 0.5, 0.1098, 0.811, 0.125, 0.8123, 0.125, 0.5, 0.09375, 0.5, 0.09375, 0.8035, 0.09375, 0.8035, 0.09375, 0.5, 0.0625, 0.5, 0.0625, 0.7926, 0.0625, 0.7926, 0.0625, 0.5, 0.03125, 0.5, 0.03125, 0.7854, 0.03125, 0.7854, 0.03125, 0.5, 0.0, 0.5, 0.0, 0.7818, 0.9585, 0.3667, 0.9664, 0.3518, 0.9717, 0.3418, 0.9854, 0.2968, 0.99, 0.25, 0.9854, 0.2968, 0.9717, 0.3418, 0.9496, 0.3833, 0.9197, 0.4197, 0.8833, 0.4496, 0.8418, 0.4717, 0.7968, 0.4854, 0.75, 0.49, 0.7032, 0.4854, 0.6582, 0.02827, 0.6167, 0.05045, 0.5803, 0.08029, 0.5504, 0.1167, 0.5283, 0.1582, 0.5146, 0.2032, 0.51, 0.25, 0.5146, 0.2032, 0.5283, 0.1582, 0.5336, 0.1482, 0.8179, 0.479, 0.9688, 0.5, 1.0, 0.5, 1.0, 0.781, 0.9688, 0.7826, 0.9375, 0.7838, 0.9375, 0.5, 0.9688, 0.5, 0.9688, 0.7826, 0.9541, 0.7854, 0.9298, 0.7843, 0.9062, 0.7872, 0.9062, 0.5, 0.9375, 0.5, 0.9375, 0.7838, 0.875, 0.7955, 0.875, 0.5, 0.9062, 0.5, 0.9062, 0.7872, 0.8761, 0.7956, 0.8438, 0.5, 0.875, 0.5, 0.875, 0.7955, 0.8438, 0.7939, 0.8356, 0.7938, 0.8328, 0.7929, 0.8125, 0.7839, 0.8125, 0.5, 0.8438, 0.5, 0.8438, 0.7939, 0.7812, 0.5, 0.8125, 0.5, 0.8125, 0.7839, 0.7812, 0.7717, 0.75, 0.5, 0.7812, 0.5, 0.7812, 0.7717, 0.75, 0.7617, 0.7188, 0.5, 0.75, 0.5, 0.75, 0.7617, 0.7188, 0.7542, 0.6875, 0.6974, 0.6875, 0.5, 0.7188, 0.5, 0.7188, 0.7542, 0.695, 0.7506, 0.6875, 0.5, 0.6875, 0.6974, 0.68, 0.6487, 0.68, 0.5, 0.32, 0.6727, 0.3125, 0.7217, 0.3125, 0.5, 0.32, 0.5, 0.3125, 0.7217, 0.305, 0.7746, 0.2812, 0.7808, 0.2812, 0.5, 0.3125, 0.5, 0.25, 0.5, 0.2812, 0.5, 0.2812, 0.7808, 0.25, 0.7893, 0.2188, 0.5, 0.25, 0.5, 0.25, 0.7893, 0.2188, 0.7975, 0.1875, 0.5, 0.2188, 0.5, 0.2188, 0.7975, 0.1875, 0.8054, 0.1562, 0.5, 0.1875, 0.5, 0.1875, 0.8054, 0.1562, 0.8128, 0.1473, 0.8146, 0.125, 0.8123, 0.125, 0.5, 0.1562, 0.5, 0.1562, 0.8128, 0.1098, 0.811, 0.09375, 0.8031, 0.09375, 0.5, 0.125, 0.5, 0.125, 0.8123, 0.0625, 0.7915, 0.0625, 0.5, 0.09375, 0.5, 0.09375, 0.8031, 0.03125, 0.784, 0.03125, 0.5, 0.0625, 0.5, 0.0625, 0.7915, 0.0, 0.5, 0.03125, 0.5, 0.03125, 0.784, 0.0, 0.781, 0.7032, 0.4854, 0.75, 0.49, 0.7968, 0.4854, 0.8418, 0.4717, 0.8833, 0.4496, 0.9197, 0.4197, 0.9496, 0.3833, 0.9717, 0.3418, 0.9854, 0.2968, 0.99, 0.25, 0.9854, 0.2968, 0.9717, 0.3418, 0.9664, 0.3518, 0.9585, 0.3667, 0.8179, 0.479, 0.5336, 0.1482, 0.5283, 0.1582, 0.5146, 0.2032, 0.51, 0.25, 0.5146, 0.2032, 0.5283, 0.1582, 0.5504, 0.1167, 0.5803, 0.08029, 0.6167, 0.05045, 0.6582, 0.02827, 0.16, 0.524, 0.1728, 0.524, 0.1728, 0.625, 0.16, 0.625, 0.1506, 0.5, 0.1509, 0.5045, 0.1515, 0.5086, 0.1324, 0.5086, 0.132, 0.5, 0.1728, 0.524, 0.189, 0.524, 0.189, 0.5086, 0.245, 0.5086, 0.245, 0.625, 0.1728, 0.625, 0.5129, 0.9643, 0.5128, 0.9644, 0.5128, 0.9644, 0.5129, 0.9643, 0.5113, 0.9647, 0.5099, 0.965, 0.5099, 0.965, 0.5113, 0.9647, 0.5245, 0.9607, 0.5129, 0.9643, 0.5129, 0.9643, 0.5245, 0.9607, 0.5099, 0.965, 0.4967, 0.9679, 0.4967, 0.9679, 0.5099, 0.965, 0.5317, 0.9568, 0.5245, 0.9607, 0.5245, 0.9607, 0.5317, 0.9568, 0.4024, 0.9752, 0.3877, 0.9743, 0.3877, 0.9743, 0.4024, 0.9752, 0.4967, 0.9679, 0.4873, 0.9693, 0.4873, 0.9693, 0.4967, 0.9679, 0.5328, 0.9549, 0.5317, 0.9568, 0.5317, 0.9568, 0.5328, 0.9549, 0.5128, 0.9644, 0.5113, 0.9647, 0.5113, 0.9647, 0.5128, 0.9644, 0.4224, 0.9755, 0.4024, 0.9752, 0.4024, 0.9752, 0.4224, 0.9755, 0.5341, 0.9527, 0.5328, 0.9549, 0.5328, 0.9549, 0.5341, 0.9527, 0.4232, 0.9755, 0.4224, 0.9755, 0.4224, 0.9755, 0.4232, 0.9755, 0.1506, 0.75, 0.1508, 0.747, 0.1508, 0.747, 0.1506, 0.75, 0.4791, 0.9709, 0.4615, 0.9732, 0.4615, 0.9732, 0.4791, 0.9709, 0.5338, 0.9522, 0.5341, 0.9527, 0.5341, 0.9527, 0.5338, 0.9522, 0.4423, 0.9748, 0.4232, 0.9755, 0.4232, 0.9755, 0.4423, 0.9748, 0.1509, 0.7455, 0.1515, 0.7414, 0.1515, 0.7414, 0.1509, 0.7455, 0.4873, 0.9693, 0.4791, 0.9709, 0.4791, 0.9709, 0.4873, 0.9693, 0.4615, 0.9732, 0.4423, 0.9748, 0.4423, 0.9748, 0.4615, 0.9732, 0.1508, 0.747, 0.1509, 0.7455, 0.1509, 0.7455, 0.1508, 0.747, 0.4023, 0.2749, 0.4222, 0.2746, 0.4222, 0.2746, 0.4023, 0.2749, 0.5099, 0.285, 0.5128, 0.2856, 0.5128, 0.2856, 0.5099, 0.285, 0.5341, 0.2973, 0.5338, 0.2978, 0.5338, 0.2978, 0.5341, 0.2973, 0.5128, 0.2856, 0.5129, 0.2857, 0.5129, 0.2857, 0.5128, 0.2856, 0.5317, 0.2932, 0.5341, 0.2973, 0.5341, 0.2973, 0.5317, 0.2932, 0.3877, 0.2757, 0.4023, 0.2749, 0.4023, 0.2749, 0.3877, 0.2757, 0.4791, 0.2792, 0.4873, 0.2807, 0.4873, 0.2807, 0.4791, 0.2792, 0.1509, 0.5045, 0.1506, 0.5, 0.1506, 0.5, 0.1509, 0.5045, 0.4873, 0.2807, 0.4967, 0.2821, 0.4967, 0.2821, 0.4873, 0.2807, 0.4614, 0.2769, 0.4791, 0.2792, 0.4791, 0.2792, 0.4614, 0.2769, 0.5245, 0.2893, 0.5317, 0.2932, 0.5317, 0.2932, 0.5245, 0.2893, 0.1515, 0.5086, 0.1509, 0.5045, 0.1509, 0.5045, 0.1515, 0.5086, 0.4422, 0.2753, 0.4614, 0.2769, 0.4614, 0.2769, 0.4422, 0.2753, 0.5129, 0.2857, 0.5245, 0.2893, 0.5245, 0.2893, 0.5129, 0.2857, 0.4222, 0.2746, 0.4422, 0.2753, 0.4422, 0.2753, 0.4222, 0.2746, 0.4967, 0.2821, 0.5099, 0.285, 0.5099, 0.285, 0.4967, 0.2821])
me_cube.materials.append(mat_metal)
me_cube.materials.append(mat_glass)
me_cube.materials.append(mat_metal2)
me_cube.use_mirror_vertex_groups = False
me_cube.update()
me_cylinder = bpy.data.meshes.new('Cylinder')
me_cylinder.from_pydata([(0.0, 1.0, -1.0), (0.0, 1.0, 1.0), (0.1951, 0.9808, -1.0), (0.1951, 0.9808, 1.0), (0.3827, 0.9239, -1.0), (0.3827, 0.9239, 1.0), (0.5556, 0.8315, -1.0), (0.5556, 0.8315, 1.0), (0.7071, 0.7071, -1.0), (0.7071, 0.7071, 1.0), (0.8315, 0.5556, -1.0), (0.8315, 0.5556, 1.0), (0.9239, 0.3827, -1.0), (0.9239, 0.3827, 1.0), (0.9808, 0.1951, -1.0), (0.9808, 0.1951, 1.0), (1.0, 0.0, -1.0), (1.0, 0.0, 1.0), (0.9808, -0.1951, -1.0), (0.9808, -0.1951, 1.0), (0.9239, -0.3827, -1.0), (0.9239, -0.3827, 1.0), (0.8315, -0.5556, -1.0), (0.8315, -0.5556, 1.0), (0.7071, -0.7071, -1.0), (0.7071, -0.7071, 1.0), (0.5556, -0.8315, -1.0), (0.5556, -0.8315, 1.0), (0.3827, -0.9239, -1.0), (0.3827, -0.9239, 1.0), (0.1951, -0.9808, -1.0), (0.1951, -0.9808, 1.0), (0.0, -1.0, -1.0), (0.0, -1.0, 1.0), (-0.1951, -0.9808, -1.0), (-0.1951, -0.9808, 1.0), (-0.3827, -0.9239, -1.0), (-0.3827, -0.9239, 1.0), (-0.5556, -0.8315, -1.0), (-0.5556, -0.8315, 1.0), (-0.7071, -0.7071, -1.0), (-0.7071, -0.7071, 1.0), (-0.8315, -0.5556, -1.0), (-0.8315, -0.5556, 1.0), (-0.9239, -0.3827, -1.0), (-0.9239, -0.3827, 1.0), (-0.9808, -0.1951, -1.0), (-0.9808, -0.1951, 1.0), (-1.0, 0.0, -1.0), (-1.0, 0.0, 1.0), (-0.9808, 0.1951, -1.0), (-0.9808, 0.1951, 1.0), (-0.9239, 0.3827, -1.0), (-0.9239, 0.3827, 1.0), (-0.8315, 0.5556, -1.0), (-0.8315, 0.5556, 1.0), (-0.7071, 0.7071, -1.0), (-0.7071, 0.7071, 1.0), (-0.5556, 0.8315, -1.0), (-0.5556, 0.8315, 1.0), (-0.3827, 0.9239, -1.0), (-0.3827, 0.9239, 1.0), (-0.1951, 0.9808, -1.0), (-0.1951, 0.9808, 1.0), (0.1123, 0.5648, 1.0), (-2.022e-07, 0.5759, 1.0), (0.2204, 0.532, 1.0), (0.3199, 0.4788, 1.0), (0.4072, 0.4072, 1.0), (0.4788, 0.3199, 1.0), (0.532, 0.2204, 1.0), (0.5648, 0.1123, 1.0), (0.5759, -2.539e-08, 1.0), (0.5648, -0.1123, 1.0), (0.532, -0.2204, 1.0), (0.4788, -0.3199, 1.0), (0.4072, -0.4072, 1.0), (0.3199, -0.4788, 1.0), (0.2204, -0.532, 1.0), (0.1123, -0.5648, 1.0), (-2.022e-07, -0.5759, 1.0), (-0.1123, -0.5648, 1.0), (-0.2204, -0.532, 1.0), (-0.3199, -0.4788, 1.0), (-0.4072, -0.4072, 1.0), (-0.4788, -0.3199, 1.0), (-0.532, -0.2204, 1.0), (-0.5648, -0.1123, 1.0), (-0.5759, -2.539e-08, 1.0), (-0.5648, 0.1123, 1.0), (-0.532, 0.2204, 1.0), (-0.4788, 0.3199, 1.0), (-0.4072, 0.4072, 1.0), (-0.3199, 0.4788, 1.0), (-0.2204, 0.532, 1.0), (-0.1123, 0.5648, 1.0)], [], [(0, 1, 3, 2), (2, 3, 5, 4), (4, 5, 7, 6), (6, 7, 9, 8), (8, 9, 11, 10), (10, 11, 13, 12), (12, 13, 15, 14), (14, 15, 17, 16), (16, 17, 19, 18), (18, 19, 21, 20), (20, 21, 23, 22), (22, 23, 25, 24), (24, 25, 27, 26), (26, 27, 29, 28), (28, 29, 31, 30), (30, 31, 33, 32), (32, 33, 35, 34), (34, 35, 37, 36), (36, 37, 39, 38), (38, 39, 41, 40), (40, 41, 43, 42), (42, 43, 45, 44), (44, 45, 47, 46), (46, 47, 49, 48), (48, 49, 51, 50), (50, 51, 53, 52), (52, 53, 55, 54), (54, 55, 57, 56), (56, 57, 59, 58), (58, 59, 61, 60), (19, 17, 72, 73), (60, 61, 63, 62), (62, 63, 1, 0), (0, 2, 4, 6, 8, 10, 12, 14, 16, 18, 20, 22, 24, 26, 28, 30, 32, 34, 36, 38, 40, 42, 44, 46, 48, 50, 52, 54, 56, 58, 60, 62), (64, 65, 95, 94, 93, 92, 91, 90, 89, 88, 87, 86, 85, 84, 83, 82, 81, 80, 79, 78, 77, 76, 75, 74, 73, 72, 71, 70, 69, 68, 67, 66), (37, 35, 81, 82), (55, 53, 90, 91), (11, 9, 68, 69), (29, 27, 77, 78), (47, 45, 86, 87), (3, 1, 65, 64), (1, 63, 95, 65), (21, 19, 73, 74), (39, 37, 82, 83), (57, 55, 91, 92), (13, 11, 69, 70), (31, 29, 78, 79), (49, 47, 87, 88), (5, 3, 64, 66), (23, 21, 74, 75), (41, 39, 83, 84), (59, 57, 92, 93), (15, 13, 70, 71), (33, 31, 79, 80), (51, 49, 88, 89), (7, 5, 66, 67), (25, 23, 75, 76), (43, 41, 84, 85), (61, 59, 93, 94), (17, 15, 71, 72), (35, 33, 80, 81), (53, 51, 89, 90), (9, 7, 67, 68), (27, 25, 76, 77), (45, 43, 85, 86), (63, 61, 94, 95)])
me_cylinder.polygons.foreach_set('use_smooth', [True] * 66)
me_cylinder.polygons.foreach_set('material_index', [0, 0, 0, 0, 0, 0, 0, 0, 0, 0, 0, 0, 0, 0, 0, 0, 0, 0, 0, 0, 0, 0, 0, 0, 0, 0, 0, 0, 0, 0, 0, 0, 0, 0, 1, 0, 0, 0, 0, 0, 0, 0, 0, 0, 0, 0, 0, 0, 0, 0, 0, 0, 0, 0, 0, 0, 0, 0, 0, 0, 0, 0, 0, 0, 0, 0])
_uv = me_cylinder.uv_layers.new(name='UVMap')
_uv.uv.foreach_set('vector', [1.0, 0.5, 1.0, 1.0, 0.9688, 1.0, 0.9688, 0.5, 0.9688, 0.5, 0.9688, 1.0, 0.9375, 1.0, 0.9375, 0.5, 0.9375, 0.5, 0.9375, 1.0, 0.9062, 1.0, 0.9062, 0.5, 0.9062, 0.5, 0.9062, 1.0, 0.875, 1.0, 0.875, 0.5, 0.875, 0.5, 0.875, 1.0, 0.8438, 1.0, 0.8438, 0.5, 0.8438, 0.5, 0.8438, 1.0, 0.8125, 1.0, 0.8125, 0.5, 0.8125, 0.5, 0.8125, 1.0, 0.7812, 1.0, 0.7812, 0.5, 0.7812, 0.5, 0.7812, 1.0, 0.75, 1.0, 0.75, 0.5, 0.75, 0.5, 0.75, 1.0, 0.7188, 1.0, 0.7188, 0.5, 0.7188, 0.5, 0.7188, 1.0, 0.6875, 1.0, 0.6875, 0.5, 0.6875, 0.5, 0.6875, 1.0, 0.6562, 1.0, 0.6562, 0.5, 0.6562, 0.5, 0.6562, 1.0, 0.625, 1.0, 0.625, 0.5, 0.625, 0.5, 0.625, 1.0, 0.5938, 1.0, 0.5938, 0.5, 0.5938, 0.5, 0.5938, 1.0, 0.5625, 1.0, 0.5625, 0.5, 0.5625, 0.5, 0.5625, 1.0, 0.5312, 1.0, 0.5312, 0.5, 0.5312, 0.5, 0.5312, 1.0, 0.5, 1.0, 0.5, 0.5, 0.5, 0.5, 0.5, 1.0, 0.4688, 1.0, 0.4688, 0.5, 0.4688, 0.5, 0.4688, 1.0, 0.4375, 1.0, 0.4375, 0.5, 0.4375, 0.5, 0.4375, 1.0, 0.4062, 1.0, 0.4062, 0.5, 0.4062, 0.5, 0.4062, 1.0, 0.375, 1.0, 0.375, 0.5, 0.375, 0.5, 0.375, 1.0, 0.3438, 1.0, 0.3438, 0.5, 0.3438, 0.5, 0.3438, 1.0, 0.3125, 1.0, 0.3125, 0.5, 0.3125, 0.5, 0.3125, 1.0, 0.2812, 1.0, 0.2812, 0.5, 0.2812, 0.5, 0.2812, 1.0, 0.25, 1.0, 0.25, 0.5, 0.25, 0.5, 0.25, 1.0, 0.2188, 1.0, 0.2188, 0.5, 0.2188, 0.5, 0.2188, 1.0, 0.1875, 1.0, 0.1875, 0.5, 0.1875, 0.5, 0.1875, 1.0, 0.1562, 1.0, 0.1562, 0.5, 0.1562, 0.5, 0.1562, 1.0, 0.125, 1.0, 0.125, 0.5, 0.125, 0.5, 0.125, 1.0, 0.09375, 1.0, 0.09375, 0.5, 0.09375, 0.5, 0.09375, 1.0, 0.0625, 1.0, 0.0625, 0.5, 0.7188, 1.0, 0.75, 1.0, 0.75, 1.0, 0.7188, 1.0, 0.0625, 0.5, 0.0625, 1.0, 0.03125, 1.0, 0.03125, 0.5, 0.03125, 0.5, 0.03125, 1.0, 0.0, 1.0, 0.0, 0.5, 0.75, 0.49, 0.7968, 0.4854, 0.8418, 0.4717, 0.8833, 0.4496, 0.9197, 0.4197, 0.9496, 0.3833, 0.9717, 0.3418, 0.9854, 0.2968, 0.99, 0.25, 0.9854, 0.2032, 0.9717, 0.1582, 0.9496, 0.1167, 0.9197, 0.08029, 0.8833, 0.05045, 0.8418, 0.02827, 0.7968, 0.01461, 0.75, 0.01, 0.7032, 0.01461, 0.6582, 0.02827, 0.6167, 0.05045, 0.5803, 0.08029, 0.5504, 0.1167, 0.5283, 0.1582, 0.5146, 0.2032, 0.51, 0.25, 0.5146, 0.2968, 0.5283, 0.3418, 0.5504, 0.3833, 0.5803, 0.4197, 0.6167, 0.4496, 0.6582, 0.4717, 0.7032, 0.4854, 0.2968, 0.4854, 0.25, 0.49, 0.2032, 0.4854, 0.1582, 0.4717, 0.1167, 0.4496, 0.08029, 0.4197, 0.05045, 0.3833, 0.02827, 0.3418, 0.01461, 0.2968, 0.01, 0.25, 0.01461, 0.2032, 0.02827, 0.1582, 0.05045, 0.1167, 0.08029, 0.08029, 0.1167, 0.05045, 0.1582, 0.02827, 0.2032, 0.01461, 0.25, 0.01, 0.2968, 0.01461, 0.3418, 0.02827, 0.3833, 0.05045, 0.4197, 0.08029, 0.4496, 0.1167, 0.4717, 0.1582, 0.4854, 0.2032, 0.49, 0.25, 0.4854, 0.2968, 0.4717, 0.3418, 0.4496, 0.3833, 0.4197, 0.4197, 0.3833, 0.4496, 0.3418, 0.4717, 0.4375, 1.0, 0.4688, 1.0, 0.4688, 1.0, 0.4375, 1.0, 0.1562, 1.0, 0.1875, 1.0, 0.1875, 1.0, 0.1562, 1.0, 0.8438, 1.0, 0.875, 1.0, 0.875, 1.0, 0.8438, 1.0, 0.5625, 1.0, 0.5938, 1.0, 0.5938, 1.0, 0.5625, 1.0, 0.2812, 1.0, 0.3125, 1.0, 0.3125, 1.0, 0.2812, 1.0, 0.9688, 1.0, 1.0, 1.0, 1.0, 1.0, 0.9688, 1.0, 0.0, 1.0, 0.03125, 1.0, 0.03125, 1.0, 0.0, 1.0, 0.6875, 1.0, 0.7188, 1.0, 0.7188, 1.0, 0.6875, 1.0, 0.4062, 1.0, 0.4375, 1.0, 0.4375, 1.0, 0.4062, 1.0, 0.125, 1.0, 0.1562, 1.0, 0.1562, 1.0, 0.125, 1.0, 0.8125, 1.0, 0.8438, 1.0, 0.8438, 1.0, 0.8125, 1.0, 0.5312, 1.0, 0.5625, 1.0, 0.5625, 1.0, 0.5312, 1.0, 0.25, 1.0, 0.2812, 1.0, 0.2812, 1.0, 0.25, 1.0, 0.9375, 1.0, 0.9688, 1.0, 0.9688, 1.0, 0.9375, 1.0, 0.6562, 1.0, 0.6875, 1.0, 0.6875, 1.0, 0.6562, 1.0, 0.375, 1.0, 0.4062, 1.0, 0.4062, 1.0, 0.375, 1.0, 0.09375, 1.0, 0.125, 1.0, 0.125, 1.0, 0.09375, 1.0, 0.7812, 1.0, 0.8125, 1.0, 0.8125, 1.0, 0.7812, 1.0, 0.5, 1.0, 0.5312, 1.0, 0.5312, 1.0, 0.5, 1.0, 0.2188, 1.0, 0.25, 1.0, 0.25, 1.0, 0.2188, 1.0, 0.9062, 1.0, 0.9375, 1.0, 0.9375, 1.0, 0.9062, 1.0, 0.625, 1.0, 0.6562, 1.0, 0.6562, 1.0, 0.625, 1.0, 0.3438, 1.0, 0.375, 1.0, 0.375, 1.0, 0.3438, 1.0, 0.0625, 1.0, 0.09375, 1.0, 0.09375, 1.0, 0.0625, 1.0, 0.75, 1.0, 0.7812, 1.0, 0.7812, 1.0, 0.75, 1.0, 0.4688, 1.0, 0.5, 1.0, 0.5, 1.0, 0.4688, 1.0, 0.1875, 1.0, 0.2188, 1.0, 0.2188, 1.0, 0.1875, 1.0, 0.875, 1.0, 0.9062, 1.0, 0.9062, 1.0, 0.875, 1.0, 0.5938, 1.0, 0.625, 1.0, 0.625, 1.0, 0.5938, 1.0, 0.3125, 1.0, 0.3438, 1.0, 0.3438, 1.0, 0.3125, 1.0, 0.03125, 1.0, 0.0625, 1.0, 0.0625, 1.0, 0.03125, 1.0])
me_cylinder.materials.append(mat_tire)
me_cylinder.materials.append(mat_wheel_metal)
me_cylinder.update()
me_cube_001 = bpy.data.meshes.new('Cube.001')
me_cube_001.from_pydata([(-0.7394, -0.7394, -1.0), (-0.7394, -1.0, -0.7394), (-1.0, -0.7394, -0.7394), (-0.7394, -1.0, 0.7394), (-0.7394, -0.7394, 1.0), (-1.0, -0.7394, 0.7394), (-0.7394, 0.7394, -1.0), (-1.0, 0.7394, -0.7394), (-0.7394, 1.0, -0.7394), (-0.7394, 0.7394, 1.0), (-0.7394, 1.0, 0.7394), (-1.0, 0.7394, 0.7394), (0.7394, -0.7394, -1.0), (1.0, -0.7394, -0.7394), (0.7394, -1.0, -0.7394), (0.7394, -0.7394, 1.0), (0.7394, -1.0, 0.7394), (1.0, -0.7394, 0.7394), (0.7394, 0.7394, -1.0), (0.7394, 1.0, -0.7394), (1.0, 0.7394, -0.7394), (0.7394, 0.7394, 1.0), (1.0, 0.7394, 0.7394), (0.7394, 1.0, 0.7394)], [], [(14, 16, 3, 1), (20, 22, 17, 13), (21, 9, 4, 15), (2, 5, 11, 7), (8, 10, 23, 19), (0, 1, 2), (3, 4, 5), (6, 7, 8), (9, 10, 11), (12, 13, 14), (15, 16, 17), (18, 19, 20), (21, 22, 23), (6, 0, 2, 7), (1, 3, 5, 2), (4, 9, 11, 5), (10, 8, 7, 11), (18, 6, 8, 19), (9, 21, 23, 10), (22, 20, 19, 23), (12, 18, 20, 13), (21, 15, 17, 22), (16, 14, 13, 17), (0, 12, 14, 1), (15, 4, 3, 16), (6, 18, 12, 0)])
me_cube_001.polygons.foreach_set('use_smooth', [True] * 26)
_uv = me_cube_001.uv_layers.new(name='UVMap')
_uv.uv.foreach_set('vector', [0.4076, 0.7826, 0.5924, 0.7826, 0.5924, 0.9674, 0.4076, 0.9674, 0.4076, 0.5326, 0.5924, 0.5326, 0.5924, 0.7174, 0.4076, 0.7174, 0.6576, 0.5326, 0.8424, 0.5326, 0.8424, 0.7174, 0.6576, 0.7174, 0.4076, 0.03258, 0.5924, 0.03258, 0.5924, 0.2174, 0.4076, 0.2174, 0.4076, 0.2826, 0.5924, 0.2826, 0.5924, 0.4674, 0.4076, 0.4674, 0.1576, 0.7174, 0.1576, 0.75, 0.125, 0.7174, 0.5924, 0.0, 0.625, 0.03258, 0.5924, 0.03258, 0.1576, 0.5326, 0.125, 0.5326, 0.1576, 0.5, 0.625, 0.2174, 0.5924, 0.25, 0.5924, 0.2174, 0.3424, 0.7174, 0.375, 0.7174, 0.3424, 0.75, 0.625, 0.7826, 0.5924, 0.7826, 0.5924, 0.75, 0.3424, 0.5326, 0.3424, 0.5, 0.375, 0.5326, 0.625, 0.4674, 0.5924, 0.5, 0.5924, 0.4674, 0.1576, 0.5326, 0.1576, 0.7174, 0.125, 0.7174, 0.125, 0.5326, 0.4076, 0.0, 0.5924, 0.0, 0.5924, 0.03258, 0.4076, 0.03258, 0.625, 0.03258, 0.625, 0.2174, 0.5924, 0.2174, 0.5924, 0.03258, 0.5924, 0.2826, 0.4076, 0.2826, 0.4076, 0.2174, 0.5924, 0.2174, 0.3424, 0.5326, 0.1576, 0.5326, 0.1576, 0.5, 0.3424, 0.5, 0.625, 0.2826, 0.625, 0.4674, 0.5924, 0.4674, 0.5924, 0.2826, 0.5924, 0.5326, 0.4076, 0.5326, 0.4076, 0.4674, 0.5924, 0.4674, 0.3424, 0.7174, 0.3424, 0.5326, 0.4076, 0.5326, 0.4076, 0.7174, 0.6576, 0.5326, 0.6576, 0.7174, 0.5924, 0.7174, 0.5924, 0.5326, 0.5924, 0.7826, 0.4076, 0.7826, 0.4076, 0.7174, 0.5924, 0.7174, 0.1576, 0.7174, 0.3424, 0.7174, 0.3424, 0.75, 0.1576, 0.75, 0.625, 0.7826, 0.625, 0.9674, 0.5924, 0.9674, 0.5924, 0.7826, 0.1576, 0.5326, 0.3424, 0.5326, 0.3424, 0.7174, 0.1576, 0.7174])
me_cube_001.materials.append(mat_rear_lights)
me_cube_001.update()
me_cube_002 = bpy.data.meshes.new('Cube.002')
me_cube_002.from_pydata([(-1.249, -0.8764, -1.0), (-1.339, -1.137, -0.7394), (-1.525, -0.8873, -0.7394), (-1.339, -1.137, 0.7394), (-1.249, -0.8764, 1.0), (-1.525, -0.8873, 0.7394), (-0.806, 1.06, -1.0), (-1.075, 1.071, -0.7394), (-0.7394, 1.321, -0.7394), (-0.806, 1.06, 1.0), (-0.7394, 1.321, 0.7394), (-1.075, 1.071, 0.7394), (0.2067, -0.8764, -1.0), (0.4755, -0.8873, -0.7394), (0.14, -1.137, -0.7394), (0.2067, -0.8764, 1.0), (0.14, -1.137, 0.7394), (0.4755, -0.8873, 0.7394), (0.6498, 1.06, -1.0), (0.7394, 1.321, -0.7394), (0.9252, 1.071, -0.7394), (0.6498, 1.06, 1.0), (0.9252, 1.071, 0.7394), (0.7394, 1.321, 0.7394)], [], [(14, 16, 3, 1), (20, 22, 17, 13), (21, 9, 4, 15), (2, 5, 11, 7), (8, 10, 23, 19), (0, 1, 2), (3, 4, 5), (6, 7, 8), (9, 10, 11), (12, 13, 14), (15, 16, 17), (18, 19, 20), (21, 22, 23), (6, 0, 2, 7), (1, 3, 5, 2), (4, 9, 11, 5), (10, 8, 7, 11), (18, 6, 8, 19), (9, 21, 23, 10), (22, 20, 19, 23), (12, 18, 20, 13), (21, 15, 17, 22), (16, 14, 13, 17), (0, 12, 14, 1), (15, 4, 3, 16), (6, 18, 12, 0)])
me_cube_002.polygons.foreach_set('use_smooth', [True] * 26)
_uv = me_cube_002.uv_layers.new(name='UVMap')
_uv.uv.foreach_set('vector', [0.4076, 0.7826, 0.5924, 0.7826, 0.5924, 0.9674, 0.4076, 0.9674, 0.4076, 0.5312, 0.5924, 0.5312, 0.5924, 0.7188, 0.4076, 0.7188, 0.659, 0.5326, 0.841, 0.5326, 0.841, 0.7174, 0.659, 0.7174, 0.4076, 0.03121, 0.5924, 0.03121, 0.5924, 0.2188, 0.4076, 0.2188, 0.4076, 0.2826, 0.5924, 0.2826, 0.5924, 0.4674, 0.4076, 0.4674, 0.159, 0.7174, 0.1576, 0.75, 0.125, 0.7188, 0.5924, 0.008958, 0.625, 0.04193, 0.5924, 0.03121, 0.159, 0.5326, 0.125, 0.5312, 0.1576, 0.5, 0.625, 0.2268, 0.5924, 0.25, 0.5924, 0.2188, 0.341, 0.7174, 0.375, 0.7188, 0.3424, 0.75, 0.625, 0.7742, 0.5924, 0.7826, 0.5924, 0.75, 0.341, 0.5326, 0.3424, 0.5, 0.375, 0.5312, 0.625, 0.4562, 0.5924, 0.4906, 0.5924, 0.4674, 0.159, 0.5326, 0.159, 0.7174, 0.125, 0.7188, 0.125, 0.5312, 0.4076, 0.0, 0.5924, 0.0, 0.5924, 0.03121, 0.4076, 0.03121, 0.625, 0.04193, 0.625, 0.2268, 0.5924, 0.2188, 0.5924, 0.03121, 0.5924, 0.2826, 0.4076, 0.2826, 0.4076, 0.2188, 0.5924, 0.2188, 0.341, 0.5326, 0.159, 0.5326, 0.1576, 0.5, 0.3424, 0.5, 0.625, 0.2742, 0.625, 0.4562, 0.5924, 0.4674, 0.5924, 0.2826, 0.5924, 0.5312, 0.4076, 0.5312, 0.4076, 0.4674, 0.5924, 0.4674, 0.341, 0.7174, 0.341, 0.5326, 0.4076, 0.5312, 0.4076, 0.7188, 0.659, 0.5326, 0.659, 0.7174, 0.5924, 0.7188, 0.5924, 0.5312, 0.5924, 0.7826, 0.4076, 0.7826, 0.4076, 0.7188, 0.5924, 0.7188, 0.159, 0.7174, 0.341, 0.7174, 0.3424, 0.75, 0.1576, 0.75, 0.625, 0.7742, 0.625, 0.9562, 0.5924, 0.9674, 0.5924, 0.7826, 0.159, 0.5326, 0.341, 0.5326, 0.341, 0.7174, 0.159, 0.7174])
me_cube_002.materials.append(mat_front_lights)
me_cube_002.update()
me_cube_003 = bpy.data.meshes.new('Cube.003')
me_cube_003.from_pydata([(-0.6939, 0.2696, 1.352), (-0.316, 0.2696, 1.352), (-0.03928, 0.008887, 0.5262), (-0.9099, 0.008887, 0.5262), (-0.335, 0.2448, 1.244), (-0.6673, 0.2448, 1.244), (-0.8496, 0.1085, 0.9493), (-0.1178, 0.1085, 0.9493), (-0.7951, 0.1085, 0.932), (-0.1809, 0.1085, 0.932), (-0.9214, -0.02394, 0.4199), (-0.9735, 4.685e-05, 0.4924), (-0.0004698, -0.06374, -1.158), (-0.0004698, 0.008828, -1.227), (-0.0004695, -0.02394, 0.4199), (0.0456, 5.96e-08, 0.4921), (-0.0004698, -0.09259, -0.384), (-0.0004698, -0.09008, -0.2467), (-0.8813, -0.07641, -0.1089), (-0.9214, -0.07508, -0.09548), (-0.8372, -0.0809, -0.1542), (-0.7965, -0.08819, -0.2277), (-0.7897, -0.09008, -0.2467), (-0.7609, -0.09154, -0.3267), (-0.747, -0.09259, -0.384), (-0.7317, -0.09023, -0.4472), (-0.71, -0.08511, -0.5848), (-0.6966, -0.07954, -0.7341), (-0.6921, -0.07376, -0.8893), (-0.6966, -0.06797, -1.045), (-0.7068, -0.06374, -1.158), (-0.71, -0.0261, -1.194), (-0.7152, 0.008828, -1.227), (-0.8813, 0.1838, -0.1089), (-0.9214, 0.1851, -0.09548), (-0.8372, 0.1793, -0.1542), (-0.7965, 0.172, -0.2277), (-0.7897, 0.1701, -0.2467), (-0.7609, 0.1686, -0.3267), (-0.747, 0.1676, -0.384), (-0.7317, 0.1699, -0.4472), (-0.71, 0.1751, -0.5848), (-0.6966, 0.1806, -0.7341), (-0.6921, 0.1864, -0.8893), (-0.6966, 0.1922, -1.045), (-0.7068, 0.1964, -1.158), (-0.71, 0.2341, -1.194), (-0.7152, 0.269, -1.227)], [], [(17, 14, 10, 19, 18, 20, 21, 22), (11, 15, 2, 3), (6, 11, 3, 8), (15, 7, 9, 2), (8, 9, 4, 5), (1, 0, 5, 4), (7, 1, 4, 9), (3, 2, 9, 8), (0, 6, 8, 5), (12, 16, 24, 25, 26, 27, 28, 29, 30), (15, 11, 10, 14), (17, 22, 23, 24, 16), (30, 31, 32, 13, 12), (30, 29, 44, 45), (23, 22, 37, 38), (31, 30, 45, 46), (24, 23, 38, 39), (32, 31, 46, 47), (25, 24, 39, 40), (26, 25, 40, 41), (18, 19, 34, 33), (27, 26, 41, 42), (20, 18, 33, 35), (28, 27, 42, 43), (21, 20, 35, 36), (29, 28, 43, 44), (22, 21, 36, 37)])
me_cube_003.polygons.foreach_set('material_index', [0, 0, 0, 0, 1, 0, 0, 1, 0, 0, 0, 0, 0, 0, 0, 0, 0, 0, 0, 0, 0, 0, 0, 0, 0, 0, 0])
_uv = me_cube_003.uv_layers.new(name='UVMap')
_uv.uv.foreach_set('vector', [0.5099, 0.88, 0.6151, 0.88, 0.6151, 0.9522, 0.5338, 0.9522, 0.5316, 0.949, 0.5245, 0.9456, 0.5129, 0.9424, 0.5099, 0.9419, 0.625, 0.9606, 0.625, 0.8707, 0.625, 0.8746, 0.625, 0.9576, 0.625, 0.9576, 0.625, 0.9576, 0.625, 0.9576, 0.625, 0.9576, 0.625, 0.8746, 0.625, 0.8746, 0.625, 0.8746, 0.625, 0.8746, 0.625, 0.9576, 0.625, 0.8746, 0.625, 0.8746, 0.625, 0.9576, 0.7496, 0.75, 0.8326, 0.75, 0.8326, 0.75, 0.7496, 0.75, 0.625, 0.8746, 0.625, 0.8746, 0.625, 0.8746, 0.625, 0.8746, 0.625, 0.9576, 0.625, 0.8746, 0.625, 0.8746, 0.625, 0.9576, 0.625, 0.9576, 0.625, 0.9576, 0.625, 0.9576, 0.625, 0.9576, 0.3878, 0.88, 0.4872, 0.88, 0.4872, 0.9385, 0.4791, 0.9373, 0.4614, 0.9356, 0.4423, 0.9346, 0.4223, 0.9342, 0.4024, 0.9346, 0.3878, 0.9354, 0.625, 0.8707, 0.625, 0.9606, 0.6151, 0.9522, 0.6151, 0.88, 0.5099, 0.88, 0.5099, 0.9419, 0.4967, 0.9396, 0.4872, 0.9385, 0.4872, 0.88, 0.1896, 0.75, 0.1894, 0.7455, 0.189, 0.7414, 0.245, 0.7414, 0.245, 0.75, 0.3878, 0.9354, 0.4024, 0.9346, 0.4024, 0.9346, 0.3878, 0.9354, 0.4967, 0.9396, 0.5099, 0.9419, 0.5099, 0.9419, 0.4967, 0.9396, 0.1894, 0.7455, 0.1896, 0.75, 0.1896, 0.75, 0.1894, 0.7455, 0.4872, 0.9385, 0.4967, 0.9396, 0.4967, 0.9396, 0.4872, 0.9385, 0.189, 0.7414, 0.1894, 0.7455, 0.1894, 0.7455, 0.189, 0.7414, 0.4791, 0.9373, 0.4872, 0.9385, 0.4872, 0.9385, 0.4791, 0.9373, 0.4614, 0.9356, 0.4791, 0.9373, 0.4791, 0.9373, 0.4614, 0.9356, 0.5316, 0.949, 0.5338, 0.9522, 0.5338, 0.9522, 0.5316, 0.949, 0.4423, 0.9346, 0.4614, 0.9356, 0.4614, 0.9356, 0.4423, 0.9346, 0.5245, 0.9456, 0.5316, 0.949, 0.5316, 0.949, 0.5245, 0.9456, 0.4223, 0.9342, 0.4423, 0.9346, 0.4423, 0.9346, 0.4223, 0.9342, 0.5129, 0.9424, 0.5245, 0.9456, 0.5245, 0.9456, 0.5129, 0.9424, 0.4024, 0.9346, 0.4223, 0.9342, 0.4223, 0.9342, 0.4024, 0.9346, 0.5099, 0.9419, 0.5129, 0.9424, 0.5129, 0.9424, 0.5099, 0.9419])
me_cube_003.materials.append(mat_metal)
me_cube_003.materials.append(mat_glass)
me_cube_003.use_mirror_vertex_groups = False
me_cube_003.update()
me_cube_004 = bpy.data.meshes.new('Cube.004')
me_cube_004.from_pydata([(-0.6939, -0.2696, 1.352), (-0.316, -0.2696, 1.352), (-0.8496, -0.1085, 0.9493), (-0.6673, -0.2448, 1.244), (-0.335, -0.2448, 1.244), (-0.7951, -0.1085, 0.932), (-0.9099, -0.008887, 0.5262), (-0.1809, -0.1085, 0.932), (-0.03928, -0.008887, 0.5262), (-0.1178, -0.1085, 0.9493), (0.0437, 0.004767, 0.4924), (-0.0004698, 0.02394, 0.4199), (-0.9735, -4.685e-05, 0.4924), (-0.9214, 0.02394, 0.4199), (-0.0004698, 0.09008, -0.2467), (-0.0004698, 0.09259, -0.384), (-0.0004698, 0.06374, -1.158), (-0.0004698, -0.008828, -1.227), (-0.8813, 0.07641, -0.1089), (-0.9214, 0.07508, -0.09548), (-0.8372, 0.0809, -0.1542), (-0.7965, 0.08819, -0.2277), (-0.7609, 0.09154, -0.3267), (-0.7897, 0.09008, -0.2467), (-0.747, 0.09259, -0.384), (-0.7317, 0.09023, -0.4472), (-0.71, 0.08511, -0.5848), (-0.6966, 0.07954, -0.7341), (-0.6921, 0.07376, -0.8893), (-0.6966, 0.06797, -1.045), (-0.7068, 0.06374, -1.158), (-0.71, 0.0261, -1.194), (-0.7152, -0.008828, -1.227), (-0.8813, -0.1838, -0.1089), (-0.9214, -0.1851, -0.09548), (-0.8372, -0.1793, -0.1542), (-0.7965, -0.172, -0.2277), (-0.7609, -0.1686, -0.3267), (-0.7897, -0.1701, -0.2467), (-0.747, -0.1676, -0.384), (-0.7317, -0.1699, -0.4472), (-0.71, -0.1751, -0.5848), (-0.6966, -0.1806, -0.7341), (-0.6921, -0.1864, -0.8893), (-0.6966, -0.1922, -1.045), (-0.7068, -0.1964, -1.158), (-0.71, -0.2341, -1.194), (-0.7152, -0.269, -1.227)], [], [(0, 1, 4, 3), (2, 0, 3, 5), (7, 5, 3, 4), (8, 6, 5, 7), (12, 2, 5, 6), (9, 10, 8, 7), (1, 9, 7, 4), (12, 10, 11, 13), (10, 12, 6, 8), (17, 32, 31, 30, 16), (30, 29, 28, 27, 26, 25, 24, 15, 16), (23, 21, 20, 18, 19, 13, 11, 14), (24, 22, 23, 14, 15), (25, 26, 41, 40), (19, 18, 33, 34), (26, 27, 42, 41), (18, 20, 35, 33), (27, 28, 43, 42), (20, 21, 36, 35), (28, 29, 44, 43), (23, 22, 37, 38), (29, 30, 45, 44), (21, 23, 38, 36), (30, 31, 46, 45), (22, 24, 39, 37), (31, 32, 47, 46), (24, 25, 40, 39)])
me_cube_004.polygons.foreach_set('material_index', [0, 0, 1, 1, 0, 0, 0, 0, 0, 0, 0, 0, 0, 0, 0, 0, 0, 0, 0, 0, 0, 0, 0, 0, 0, 0, 0])
_uv = me_cube_004.uv_layers.new(name='UVMap')
_uv.uv.foreach_set('vector', [0.8326, 0.5, 0.7496, 0.5, 0.7496, 0.5, 0.8326, 0.5, 0.625, 0.2924, 0.625, 0.2924, 0.625, 0.2924, 0.625, 0.2924, 0.625, 0.3754, 0.625, 0.2924, 0.625, 0.2924, 0.625, 0.3754, 0.625, 0.3754, 0.625, 0.2924, 0.625, 0.2924, 0.625, 0.3754, 0.625, 0.2924, 0.625, 0.2924, 0.625, 0.2924, 0.625, 0.2924, 0.625, 0.3754, 0.625, 0.3754, 0.625, 0.3754, 0.625, 0.3754, 0.625, 0.3754, 0.625, 0.3754, 0.625, 0.3754, 0.625, 0.3754, 0.625, 0.2894, 0.625, 0.379, 0.6151, 0.37, 0.6151, 0.2978, 0.625, 0.379, 0.625, 0.2894, 0.625, 0.2924, 0.625, 0.3754, 0.245, 0.5086, 0.189, 0.5086, 0.1894, 0.5045, 0.1896, 0.5, 0.245, 0.5, 0.3878, 0.3146, 0.4024, 0.3154, 0.4223, 0.3158, 0.4423, 0.3154, 0.4614, 0.3144, 0.4791, 0.3127, 0.4872, 0.3115, 0.4872, 0.37, 0.3878, 0.37, 0.5099, 0.3081, 0.5129, 0.3076, 0.5245, 0.3044, 0.5316, 0.301, 0.5338, 0.2978, 0.6151, 0.2978, 0.6151, 0.37, 0.5099, 0.37, 0.4872, 0.3115, 0.4967, 0.3104, 0.5099, 0.3081, 0.5099, 0.37, 0.4872, 0.37, 0.4791, 0.3127, 0.4614, 0.3144, 0.4614, 0.3144, 0.4791, 0.3127, 0.5338, 0.2978, 0.5316, 0.301, 0.5316, 0.301, 0.5338, 0.2978, 0.4614, 0.3144, 0.4423, 0.3154, 0.4423, 0.3154, 0.4614, 0.3144, 0.5316, 0.301, 0.5245, 0.3044, 0.5245, 0.3044, 0.5316, 0.301, 0.4423, 0.3154, 0.4223, 0.3158, 0.4223, 0.3158, 0.4423, 0.3154, 0.5245, 0.3044, 0.5129, 0.3076, 0.5129, 0.3076, 0.5245, 0.3044, 0.4223, 0.3158, 0.4024, 0.3154, 0.4024, 0.3154, 0.4223, 0.3158, 0.5099, 0.3081, 0.4967, 0.3104, 0.4967, 0.3104, 0.5099, 0.3081, 0.4024, 0.3154, 0.3878, 0.3146, 0.3878, 0.3146, 0.4024, 0.3154, 0.5129, 0.3076, 0.5099, 0.3081, 0.5099, 0.3081, 0.5129, 0.3076, 0.1896, 0.5, 0.1894, 0.5045, 0.1894, 0.5045, 0.1896, 0.5, 0.4967, 0.3104, 0.4872, 0.3115, 0.4872, 0.3115, 0.4967, 0.3104, 0.1894, 0.5045, 0.189, 0.5086, 0.189, 0.5086, 0.1894, 0.5045, 0.4872, 0.3115, 0.4791, 0.3127, 0.4791, 0.3127, 0.4872, 0.3115])
me_cube_004.materials.append(mat_metal)
me_cube_004.materials.append(mat_glass)
me_cube_004.use_mirror_vertex_groups = False
me_cube_004.update()
me_cube_005 = bpy.data.meshes.new('Cube.005')
me_cube_005.from_pydata([(1.207, 0.9625, -0.8937), (1.33, 0.9081, -0.8937), (1.343, 0.8084, -0.9222), (1.205, 0.8876, -0.9222), (1.343, -0.8084, -0.9222), (1.33, -0.9081, -0.8937), (1.207, -0.9625, -0.8937), (1.205, -0.8876, -0.9222), (1.393, 0.7721, -0.9222), (1.406, 0.8541, -0.8937), (1.462, 0.7444, -0.8937), (1.462, -0.7444, -0.8937), (1.406, -0.8541, -0.8937), (1.393, -0.7721, -0.9222), (1.331, 0.929, -0.78), (1.206, 0.987, -0.7411), (1.206, -0.987, -0.7411), (1.331, -0.929, -0.78), (1.462, 0.7608, -0.8211), (1.405, 0.8714, -0.8077), (1.405, -0.8714, -0.8077), (1.462, -0.7608, -0.8211), (1.136, 0.9902, -0.9285), (1.138, 0.9156, -0.957), (1.138, -0.9156, -0.957), (1.136, -0.9902, -0.9285), (1.276, 0.9625, -0.9286), (1.399, 0.9081, -0.9285), (1.412, 0.8084, -0.957), (1.274, 0.8876, -0.957), (1.412, -0.8084, -0.957), (1.399, -0.9081, -0.9285), (1.276, -0.9625, -0.9286), (1.274, -0.8876, -0.957), (1.462, 0.7721, -0.957), (1.475, 0.8541, -0.9286), (1.531, 0.7444, -0.9285), (1.531, -0.7444, -0.9285), (1.475, -0.8541, -0.9286), (1.462, -0.7721, -0.957), (1.4, 0.929, -0.8149), (1.275, 0.987, -0.7759), (1.275, -0.987, -0.7759), (1.4, -0.929, -0.8149), (1.531, 0.7608, -0.856), (1.474, 0.8714, -0.8425), (1.474, -0.8714, -0.8425), (1.531, -0.7608, -0.856), (1.137, 1.017, -0.7484), (1.137, -1.017, -0.7484), (1.45, 0.0, -0.9222), (1.519, 0.0, -0.8937), (1.519, 0.0, -0.8211), (1.519, 0.0, -0.957), (1.588, 0.0, -0.9285), (1.588, 0.0, -0.856), (1.095, -1.01, -0.7302), (1.096, -1.011, -0.7191), (1.082, -0.9895, -0.8795), (1.08, -0.9878, -0.8937), (1.075, -0.9143, -0.9222), (1.075, -0.9156, -0.9251), (1.079, -0.9902, -0.8994), (1.082, -0.9935, -0.8795), (1.095, -1.017, -0.7302), (1.095, -1.017, -0.7275), (1.08, 0.9878, -0.8937), (1.082, 0.9896, -0.8795), (1.095, 1.01, -0.7302), (1.096, 1.011, -0.7191), (1.075, 0.9143, -0.9222), (1.095, 1.017, -0.7275), (1.095, 1.017, -0.7302), (1.079, 0.9902, -0.8994), (1.082, 0.9935, -0.8795), (1.075, 0.9156, -0.9251)], [], [(1, 9, 19, 14), (67, 66, 0, 15, 69, 68), (51, 11, 21, 52), (17, 20, 12, 5), (57, 16, 6, 59, 58, 56), (1, 0, 3, 2), (5, 4, 7, 6), (9, 8, 10), (12, 11, 13), (14, 15, 0, 1), (16, 17, 5, 6), (59, 6, 7, 60), (70, 3, 0, 66), (18, 19, 9, 10), (20, 21, 11, 12), (50, 51, 10, 8), (8, 9, 1, 2), (12, 13, 4, 5), (27, 40, 45, 35), (22, 48, 41, 26), (54, 55, 47, 37), (43, 31, 38, 46), (49, 25, 32, 42), (27, 28, 29, 26), (31, 32, 33, 30), (35, 36, 34), (38, 39, 37), (40, 27, 26, 41), (42, 32, 31, 43), (24, 33, 32, 25), (29, 23, 22, 26), (44, 36, 35, 45), (46, 38, 37, 47), (53, 34, 36, 54), (34, 28, 27, 35), (38, 31, 30, 39), (61, 24, 25, 62), (15, 14, 40, 41), (7, 4, 30, 33), (4, 13, 39, 30), (17, 16, 42, 43), (20, 17, 43, 46), (19, 18, 44, 45), (60, 7, 33, 24, 61), (52, 21, 47, 55), (2, 3, 29, 28), (21, 20, 46, 47), (50, 8, 34, 53), (15, 41, 48, 71, 69), (48, 22, 73, 74, 72, 71), (23, 29, 3, 70, 75), (14, 19, 45, 40), (62, 25, 49, 65, 64, 63), (8, 2, 28, 34), (65, 49, 42, 16, 57), (73, 22, 23, 75), (13, 50, 53, 39), (18, 52, 55, 44), (39, 53, 54, 37), (36, 44, 55, 54), (13, 11, 51, 50), (10, 51, 52, 18), (56, 64, 65, 57), (56, 58, 63, 64), (63, 58, 59, 60, 61, 62), (72, 68, 69, 71), (74, 67, 68, 72), (70, 66, 67, 74, 73, 75)])
_uv = me_cube_005.uv_layers.new(name='UVMap')
_uv.uv.foreach_set('vector', [0.3961, 0.5, 0.3991, 0.5, 0.4727, 0.5, 0.4758, 0.5, 0.398, 0.5, 0.3904, 0.5, 0.3916, 0.5, 0.4823, 0.5, 0.4834, 0.5, 0.4774, 0.5, 0.4025, 0.625, 0.4025, 0.7394, 0.4725, 0.7396, 0.4725, 0.625, 0.4758, 0.75, 0.4727, 0.75, 0.3991, 0.75, 0.3961, 0.75, 0.4834, 0.75, 0.4823, 0.75, 0.3916, 0.75, 0.3904, 0.75, 0.398, 0.75, 0.4774, 0.75, 0.3961, 0.5, 0.3916, 0.5, 0.375, 0.5091, 0.375, 0.5116, 0.3961, 0.75, 0.375, 0.7384, 0.375, 0.7409, 0.3916, 0.75, 0.3991, 0.5, 0.375, 0.5119, 0.4025, 0.5106, 0.3991, 0.75, 0.4025, 0.7394, 0.375, 0.7381, 0.4758, 0.5, 0.4823, 0.5, 0.3916, 0.5, 0.3961, 0.5, 0.4823, 0.75, 0.4758, 0.75, 0.3961, 0.75, 0.3916, 0.75, 0.3904, 0.75, 0.3916, 0.75, 0.375, 0.7409, 0.375, 0.7411, 0.375, 0.5089, 0.375, 0.5091, 0.3916, 0.5, 0.3904, 0.5, 0.4725, 0.5104, 0.4727, 0.5, 0.3991, 0.5, 0.4025, 0.5106, 0.4727, 0.75, 0.4725, 0.7396, 0.4025, 0.7394, 0.3991, 0.75, 0.375, 0.625, 0.4025, 0.625, 0.4025, 0.5106, 0.375, 0.5119, 0.375, 0.5119, 0.3991, 0.5, 0.3961, 0.5, 0.375, 0.5116, 0.3991, 0.75, 0.375, 0.7381, 0.375, 0.7384, 0.3961, 0.75, 0.3961, 0.5, 0.4758, 0.5, 0.4727, 0.5, 0.3991, 0.5, 0.3903, 0.5, 0.4837, 0.5, 0.4823, 0.5, 0.3916, 0.5, 0.4025, 0.625, 0.4725, 0.625, 0.4725, 0.7396, 0.4025, 0.7394, 0.4758, 0.75, 0.3961, 0.75, 0.3991, 0.75, 0.4727, 0.75, 0.4837, 0.75, 0.3903, 0.75, 0.3916, 0.75, 0.4823, 0.75, 0.3961, 0.5, 0.375, 0.5116, 0.375, 0.5091, 0.3916, 0.5, 0.3961, 0.75, 0.3916, 0.75, 0.375, 0.7409, 0.375, 0.7384, 0.3991, 0.5, 0.4025, 0.5106, 0.375, 0.5119, 0.3991, 0.75, 0.375, 0.7381, 0.4025, 0.7394, 0.4758, 0.5, 0.3961, 0.5, 0.3916, 0.5, 0.4823, 0.5, 0.4823, 0.75, 0.3916, 0.75, 0.3961, 0.75, 0.4758, 0.75, 0.375, 0.7411, 0.375, 0.7409, 0.3916, 0.75, 0.3903, 0.75, 0.375, 0.5091, 0.375, 0.5089, 0.3903, 0.5, 0.3916, 0.5, 0.4725, 0.5104, 0.4025, 0.5106, 0.3991, 0.5, 0.4727, 0.5, 0.4727, 0.75, 0.3991, 0.75, 0.4025, 0.7394, 0.4725, 0.7396, 0.375, 0.625, 0.375, 0.5119, 0.4025, 0.5106, 0.4025, 0.625, 0.375, 0.5119, 0.375, 0.5116, 0.3961, 0.5, 0.3991, 0.5, 0.3991, 0.75, 0.3961, 0.75, 0.375, 0.7384, 0.375, 0.7381, 0.375, 0.7411, 0.375, 0.7411, 0.3903, 0.75, 0.3903, 0.75, 0.4823, 0.5, 0.4758, 0.5, 0.4758, 0.5, 0.4823, 0.5, 0.375, 0.7409, 0.375, 0.7384, 0.375, 0.7384, 0.375, 0.7409, 0.375, 0.7384, 0.375, 0.7381, 0.375, 0.7381, 0.375, 0.7384, 0.4758, 0.75, 0.4823, 0.75, 0.4823, 0.75, 0.4758, 0.75, 0.4727, 0.75, 0.4758, 0.75, 0.4758, 0.75, 0.4727, 0.75, 0.4727, 0.5, 0.4725, 0.5104, 0.4725, 0.5104, 0.4727, 0.5, 0.375, 0.7411, 0.375, 0.7409, 0.375, 0.7409, 0.375, 0.7411, 0.375, 0.7411, 0.4725, 0.625, 0.4725, 0.7396, 0.4725, 0.7396, 0.4725, 0.625, 0.375, 0.5116, 0.375, 0.5091, 0.375, 0.5091, 0.375, 0.5116, 0.4725, 0.7396, 0.4727, 0.75, 0.4727, 0.75, 0.4725, 0.7396, 0.375, 0.625, 0.375, 0.5119, 0.375, 0.5119, 0.375, 0.625, 0.4823, 0.5, 0.4823, 0.5, 0.4837, 0.5, 0.4837, 0.5, 0.4834, 0.5, 0.4837, 0.5, 0.3903, 0.5, 0.3903, 0.5, 0.4014, 0.5, 0.4823, 0.5, 0.4837, 0.5, 0.375, 0.5089, 0.375, 0.5091, 0.375, 0.5091, 0.375, 0.5089, 0.375, 0.5089, 0.4758, 0.5, 0.4727, 0.5, 0.4727, 0.5, 0.4758, 0.5, 0.3903, 0.75, 0.3903, 0.75, 0.4837, 0.75, 0.4837, 0.75, 0.4823, 0.75, 0.4014, 0.75, 0.375, 0.5119, 0.375, 0.5116, 0.375, 0.5116, 0.375, 0.5119, 0.4837, 0.75, 0.4837, 0.75, 0.4823, 0.75, 0.4823, 0.75, 0.4834, 0.75, 0.3903, 0.5, 0.3903, 0.5, 0.375, 0.5089, 0.375, 0.5089, 0.375, 0.7381, 0.375, 0.625, 0.375, 0.625, 0.375, 0.7381, 0.4725, 0.5104, 0.4725, 0.625, 0.4725, 0.625, 0.4725, 0.5104, 0.375, 0.7381, 0.375, 0.625, 0.4025, 0.625, 0.4025, 0.7394, 0.4025, 0.5106, 0.4725, 0.5104, 0.4725, 0.625, 0.4025, 0.625, 0.375, 0.7381, 0.4025, 0.7394, 0.4025, 0.625, 0.375, 0.625, 0.4025, 0.5106, 0.4025, 0.625, 0.4725, 0.625, 0.4725, 0.5104, 0.7188, 0.7826, 0.7188, 0.793, 0.7193, 0.7936, 0.721, 0.785, 0.7188, 0.7826, 0.6875, 0.7545, 0.6875, 0.7601, 0.7188, 0.793, 0.6875, 0.7601, 0.6875, 0.7545, 0.6843, 0.7521, 0.6778, 0.6491, 0.6771, 0.6509, 0.683, 0.7555, 0.7188, 0.793, 0.7188, 0.7828, 0.721, 0.785, 0.7193, 0.7936, 0.6875, 0.7601, 0.6875, 0.7547, 0.7188, 0.7828, 0.7188, 0.793, 0.6778, 0.6491, 0.6843, 0.7521, 0.6875, 0.7547, 0.6875, 0.7601, 0.683, 0.7555, 0.6771, 0.6509])
me_cube_005.materials.append(mat_metal2)
me_cube_005.use_mirror_vertex_groups = False
me_cube_005.update()
me_cube_006 = bpy.data.meshes.new('Cube.006')
me_cube_006.from_pydata([(-1.0, -1.0, -1.0), (-1.0, -1.0, 1.0), (-1.0, 1.0, -1.0), (-1.0, 1.0, 1.0), (1.0, -1.0, -1.0), (1.0, -1.0, 1.0), (1.0, 1.0, -1.0), (1.0, 1.0, 1.0), (-1.0, 0.8468, -0.7907), (-1.0, -0.8468, -0.7907), (-1.0, -0.8468, 0.7907), (-1.0, 0.8468, 0.7907)], [], [(3, 2, 8, 11), (2, 3, 7, 6), (6, 7, 5, 4), (4, 5, 1, 0), (2, 6, 4, 0), (7, 3, 1, 5), (9, 10, 11, 8), (0, 1, 10, 9), (1, 3, 11, 10), (2, 0, 9, 8)])
me_cube_006.polygons.foreach_set('material_index', [0, 0, 0, 0, 0, 0, 1, 0, 0, 0])
_uv = me_cube_006.uv_layers.new(name='UVMap')
_uv.uv.foreach_set('vector', [0.625, 0.25, 0.375, 0.25, 0.375, 0.25, 0.625, 0.25, 0.375, 0.25, 0.625, 0.25, 0.625, 0.5, 0.375, 0.5, 0.375, 0.5, 0.625, 0.5, 0.625, 0.75, 0.375, 0.75, 0.375, 0.75, 0.625, 0.75, 0.625, 1.0, 0.375, 1.0, 0.125, 0.5, 0.375, 0.5, 0.375, 0.75, 0.125, 0.75, 0.625, 0.5, 0.875, 0.5, 0.875, 0.75, 0.625, 0.75, 0.375, 0.0, 0.625, 0.0, 0.625, 0.25, 0.375, 0.25, 0.375, 1.0, 0.625, 1.0, 0.625, 1.0, 0.375, 1.0, 0.875, 0.75, 0.875, 0.5, 0.875, 0.5, 0.875, 0.75, 0.125, 0.5, 0.125, 0.75, 0.125, 0.75, 0.125, 0.5])
me_cube_006.materials.append(mat_metal)
me_cube_006.materials.append(mat_glass)
me_cube_006.update()

# ---- objects
ob_cube = bpy.data.objects.new('Cube', me_cube)
ob_cylinder = bpy.data.objects.new('Cylinder', me_cylinder)
ob_cube_001 = bpy.data.objects.new('Cube.001', me_cube_001)
ob_cube_002 = bpy.data.objects.new('Cube.002', me_cube_001)
ob_cube_003 = bpy.data.objects.new('Cube.003', me_cube_002)
ob_cube_004 = bpy.data.objects.new('Cube.004', me_cube_002)
ob_cube_005 = bpy.data.objects.new('Cube.005', me_cube_003)
ob_cube_006 = bpy.data.objects.new('Cube.006', me_cube_004)
ob_cube_007 = bpy.data.objects.new('Cube.007', me_cube_005)
ob_cylinder_002 = bpy.data.objects.new('Cylinder.002', me_cylinder)
ob_cylinder_004 = bpy.data.objects.new('Cylinder.004', me_cylinder)
ob_cylinder_006 = bpy.data.objects.new('Cylinder.006', me_cylinder)
ob_cube_008 = bpy.data.objects.new('Cube.008', me_cube_006)
ob_cube_009 = bpy.data.objects.new('Cube.009', me_cube_006)

# ---- transforms, parenting, visibility, modifiers, constraints
ob_cube.location = (0.0, 0.0, 0.0)
ob_cube.scale = (3.183, 1.601, 0.8768)
ob_cube.lock_rotations_4d = False
ob_cube.empty_display_type = 'ARROWS'
ob_cube.lineart.crease_threshold = 0.0
ob_cylinder.location = (2.752, -1.367, -0.7038)
ob_cylinder.rotation_euler = (1.571, -0.0, 0.0)
ob_cylinder.scale = (0.6347, 0.6347, 0.1866)
ob_cube_001.location = (-3.276, -1.135, 0.09845)
ob_cube_001.scale = (0.3134, 0.2865, 0.1491)
ob_cube_002.location = (-3.276, 1.135, 0.09845)
ob_cube_002.scale = (0.3134, 0.2865, 0.1491)
ob_cube_003.location = (4.162, -0.8963, -0.07164)
ob_cube_003.rotation_euler = (0.0, 0.4495, 0.0)
ob_cube_003.scale = (0.3134, 0.2261, 0.1491)
ob_cube_004.location = (4.162, 0.8963, -0.07164)
ob_cube_004.rotation_euler = (0.0, 0.4495, 0.0)
ob_cube_004.scale = (0.3134, -0.2261, 0.1491)
ob_cube_005.location = (1.016, -1.505, 0.0)
ob_cube_005.scale = (3.183, 1.601, 0.8768)
ob_cube_005.lock_rotations_4d = False
ob_cube_005.empty_display_type = 'ARROWS'
ob_cube_005.lineart.crease_threshold = 0.0
ob_cube_006.location = (1.016, 1.505, 0.0)
ob_cube_006.scale = (3.183, 1.601, 0.8768)
ob_cube_006.lock_rotations_4d = False
ob_cube_006.empty_display_type = 'ARROWS'
ob_cube_006.lineart.crease_threshold = 0.0
ob_cube_007.location = (0.0, 0.0, -0.2756)
ob_cube_007.scale = (3.183, 1.601, 0.8768)
ob_cube_007.lock_rotations_4d = False
ob_cube_007.empty_display_type = 'ARROWS'
ob_cube_007.lineart.crease_threshold = 0.0
ob_cylinder_002.location = (-1.935, -1.367, -0.7038)
ob_cylinder_002.rotation_euler = (1.571, -0.0, 0.0)
ob_cylinder_002.scale = (0.6347, 0.6347, 0.1866)
ob_cylinder_004.location = (2.752, 1.367, -0.7038)
ob_cylinder_004.rotation_euler = (4.712, -0.0, 0.0)
ob_cylinder_004.scale = (0.6347, -0.6347, 0.1866)
ob_cylinder_006.location = (-1.935, 1.367, -0.7038)
ob_cylinder_006.rotation_euler = (4.712, -0.0, 0.0)
ob_cylinder_006.scale = (0.6347, -0.6347, 0.1866)
ob_cube_008.location = (0.9387, 1.726, 0.4023)
ob_cube_008.scale = (0.0888, 0.2092, 0.1561)
ob_cube_009.location = (0.9387, -1.726, 0.4023)
ob_cube_009.scale = (0.0888, 0.2092, 0.1561)

# ---- collection membership
col_collection.objects.link(ob_cube)
col_collection.objects.link(ob_cylinder)
col_collection.objects.link(ob_cube_001)
col_collection.objects.link(ob_cube_002)
col_collection.objects.link(ob_cube_003)
col_collection.objects.link(ob_cube_004)
col_collection.objects.link(ob_cube_005)
col_collection.objects.link(ob_cube_006)
col_collection.objects.link(ob_cube_007)
col_collection.objects.link(ob_cylinder_002)
col_collection.objects.link(ob_cylinder_004)
col_collection.objects.link(ob_cylinder_006)
col_collection.objects.link(ob_cube_008)
col_collection.objects.link(ob_cube_009)

# ---- scene / render settings (as saved in the file)
scene.frame_start = 1; scene.frame_end = 250; scene.frame_set(1)
scene.render.engine = 'BLENDER_EEVEE_NEXT'
scene.cycles.sampling_pattern = 'TABULATED_SOBOL'
scene.view_settings.view_transform = 'Filmic'
bpy.context.view_layer.update()

# ---- added for rendering (the .blend has no active camera and no usable light): camera, sun
cam_auto = bpy.data.cameras.new('AutoCamera')
cam_auto.lens = 50.0
cam_auto.sensor_width = 36.0
cam_auto.clip_end = 1000.0
ob_auto_camera = bpy.data.objects.new('AutoCamera', cam_auto)
scene.collection.objects.link(ob_auto_camera)
ob_auto_camera.location = (9.8735, -11.1051, 7.32695)
ob_auto_camera.rotation_euler = (1.09748, -7.21219e-08, 0.694738)
scene.camera = ob_auto_camera
light_auto_sun = bpy.data.lights.new('AutoSun', 'SUN')
light_auto_sun.energy = 3.0
light_auto_sun.angle = 0.0523599
ob_auto_sun = bpy.data.objects.new('AutoSun', light_auto_sun)
scene.collection.objects.link(ob_auto_sun)
ob_auto_sun.rotation_euler = (0.872665, 0.174533, 0.523599)
bpy.context.view_layer.update()
